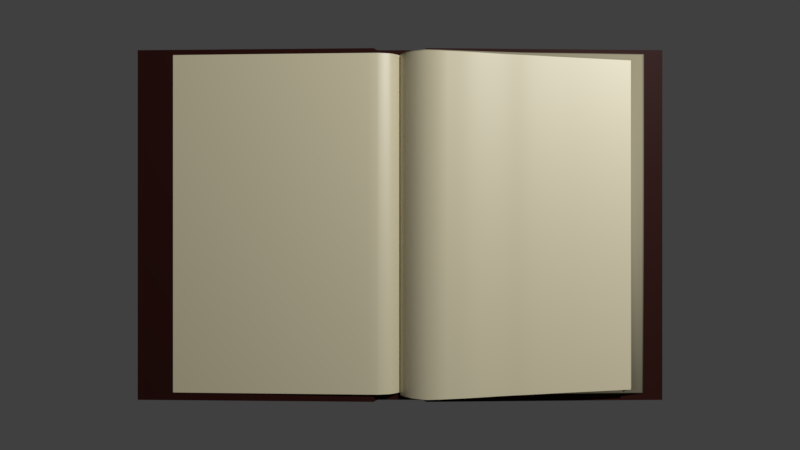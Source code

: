 # Source: VictoryRecord.blend  (saved by Blender 2.82.7; exported with 4.5.12 LTS)
import bpy
from mathutils import Matrix  # noqa: F401  (used for matrix-valued properties, if any)

bpy.ops.wm.read_factory_settings(use_empty=True)
scene = bpy.context.scene
scene.name = 'Scene'

# ---- collections
col_collection_1 = bpy.data.collections.new('Collection 1'); scene.collection.children.link(col_collection_1)

# ---- materials (node trees are filled in below, after node groups)
mat_cover = bpy.data.materials.new('Cover')
mat_cover.alpha_threshold = 0.0
mat_cover.use_transparent_shadow = False
mat_cover.roughness = 0.5
mat_cover.line_color = (0.0, 0.0, 0.0, 1.0)
mat_page_tournante = bpy.data.materials.new('Page_tournante')
mat_page_tournante.alpha_threshold = 0.0
mat_page_tournante.use_transparent_shadow = False
mat_page_tournante.diffuse_color = (0.1781, 0.8, 0.3423, 1.0)
mat_page_tournante.roughness = 0.5
mat_page_tournante_001 = bpy.data.materials.new('Page_tournante.001')
mat_page_tournante_001.alpha_threshold = 0.0
mat_page_tournante_001.use_transparent_shadow = False
mat_page_tournante_001.diffuse_color = (0.1781, 0.8, 0.3423, 1.0)
mat_page_tournante_001.roughness = 0.5

# ---- material node trees
mat_cover.use_nodes = True; mat_cover.node_tree.nodes.clear()
_N = mat_cover.node_tree.nodes; _L = mat_cover.node_tree.links
n0 = _N.new('ShaderNodeBsdfPrincipled'); n0.name = 'Principled BSDF'; n0.location = (284, 201)
n0.distribution = 'GGX'
n0.subsurface_method = 'BURLEY'
n0.inputs[0].default_value = (0.02452, 0.006336, 0.004915, 1.0)
n0.inputs[3].default_value = 1.45
n0.inputs[13].default_value = 0.05
n0.inputs[27].default_value = (0.0, 0.0, 0.0, 1.0)
n0.inputs[28].default_value = 1.0
n1 = _N.new('ShaderNodeOutputMaterial'); n1.name = 'Material Output.001'; n1.location = (631, 178)
_L.new(n0.outputs[0], n1.inputs[0])
n1.is_active_output = True
mat_page_tournante.use_nodes = True; mat_page_tournante.node_tree.nodes.clear()
_N = mat_page_tournante.node_tree.nodes; _L = mat_page_tournante.node_tree.links
n0 = _N.new('ShaderNodeOutputMaterial'); n0.name = 'Material Output'; n0.location = (757, 102)
n1 = _N.new('ShaderNodeBsdfPrincipled'); n1.name = 'Principled BSDF'; n1.location = (408, 197)
n1.distribution = 'GGX'
n1.subsurface_method = 'BURLEY'
n1.inputs[0].default_value = (0.6038, 0.5459, 0.3672, 1.0)
n1.inputs[3].default_value = 1.45
n1.inputs[13].default_value = 1.0
n1.inputs[27].default_value = (0.0, 0.0, 0.0, 1.0)
n1.inputs[28].default_value = 1.0
_L.new(n1.outputs[0], n0.inputs[0])
n0.is_active_output = True
mat_page_tournante_001.use_nodes = True; mat_page_tournante_001.node_tree.nodes.clear()
_N = mat_page_tournante_001.node_tree.nodes; _L = mat_page_tournante_001.node_tree.links
n0 = _N.new('ShaderNodeOutputMaterial'); n0.name = 'Material Output'; n0.location = (757, 102)
n1 = _N.new('ShaderNodeBsdfPrincipled'); n1.name = 'Principled BSDF'; n1.location = (408, 197)
n1.distribution = 'GGX'
n1.subsurface_method = 'BURLEY'
n1.inputs[0].default_value = (0.3185, 0.2886, 0.196, 1.0)
n1.inputs[3].default_value = 1.45
n1.inputs[13].default_value = 0.0
n1.inputs[27].default_value = (0.0, 0.0, 0.0, 1.0)
n1.inputs[28].default_value = 1.0
_L.new(n1.outputs[0], n0.inputs[0])
n0.is_active_output = True

# ---- world
world_world = bpy.data.worlds.new('World'); scene.world = world_world
world_world.color = (0.05088, 0.05088, 0.05088)
world_world.use_sun_shadow = False
world_world.sun_shadow_jitter_overblur = 0.0

# ---- cameras
cam_camera = bpy.data.cameras.new('Camera')
cam_camera.clip_end = 100.0
cam_camera.lens = 35.0
cam_camera.sensor_width = 32.0
cam_camera.sensor_height = 18.0
cam_camera.ortho_scale = 7.314
cam_camera.dof.use_dof = True
cam_camera.dof.focus_distance = 3.0

# ---- lights
light_spot = bpy.data.lights.new('Spot', 'SPOT')
light_spot.transmission_factor = 0.0
light_spot.energy = 500.0
light_spot.shadow_maximum_resolution = 0.006
light_spot.use_absolute_resolution = True
light_spot.spot_blend = 0.0

# ---- meshes
me_cube_008 = bpy.data.meshes.new('Cube.008')
me_cube_008.from_pydata([(1.5, 1.0, -0.05717), (1.5, -1.0, -0.05717), (-1.5, -1.0, -0.05717), (-1.5, 1.0, -0.05717), (1.5, 1.0, -0.03717), (1.5, -1.0, -0.03717), (-1.5, -1.0, -0.03717), (-1.5, 1.0, -0.03717), (-0.15, 1.0, 0.0), (-0.15, -1.0, 0.0), (-0.15, 1.0, 0.02), (-0.15, -1.0, 0.02), (0.15, 1.0, 0.0), (0.15, -1.0, 0.0), (0.15, 1.0, 0.02), (0.15, -1.0, 0.02), (0.13, 1.0, -0.06), (-0.13, 1.0, -0.06), (0.13, -1.0, -0.06), (-0.13, -1.0, -0.06), (0.13, 1.0, -0.04), (-0.13, 1.0, -0.04), (0.13, -1.0, -0.04), (-0.13, -1.0, -0.04), (-1.466, 1.0, -0.05717), (-1.466, -1.0, -0.05717), (-1.466, 1.0, -0.03717), (-1.466, -1.0, -0.03717), (1.466, 1.0, -0.05717), (1.466, -1.0, -0.05717), (1.466, 1.0, -0.03717), (1.466, -1.0, -0.03717)], [], [(24, 25, 2, 3), (26, 7, 6, 27), (0, 4, 5, 1), (25, 27, 6, 2), (2, 6, 7, 3), (26, 24, 3, 7), (17, 19, 9, 8), (21, 10, 11, 23), (19, 23, 11, 9), (21, 17, 8, 10), (28, 29, 13, 12), (30, 14, 15, 31), (29, 31, 15, 13), (30, 28, 12, 14), (12, 13, 18, 16), (16, 18, 19, 17), (14, 20, 22, 15), (20, 21, 23, 22), (13, 15, 22, 18), (18, 22, 23, 19), (14, 12, 16, 20), (20, 16, 17, 21), (10, 8, 24, 26), (9, 11, 27, 25), (10, 26, 27, 11), (8, 9, 25, 24), (4, 0, 28, 30), (1, 5, 31, 29), (4, 30, 31, 5), (0, 1, 29, 28)])
_uv = me_cube_008.uv_layers.new(name='UVMap')
_uv.uv.foreach_set('vector', [0.01476, 0.9981, 0.01476, -0.002931, 0.003729, -0.002931, 0.003729, 0.9981, 0.01155, 1.002, 0.0004499, 1.002, 0.0004499, -0.005711, 0.01155, -0.005711, 0.9968, 1.004, 0.9998, 1.007, 0.9998, -5.863e-05, 0.9968, 0.002722, 0.01476, -0.002931, 0.01155, -0.005711, 0.0004499, -0.005711, 0.003729, -0.002931, 0.003729, -0.002931, 0.0004499, -0.005711, 0.0004499, 1.002, 0.003729, 0.9981, 0.01155, 1.002, 0.01476, 0.9981, 0.003729, 0.9981, 0.0004499, 1.002, 0.4579, 0.9868, 0.4579, 0.004388, 0.4501, -0.003746, 0.4501, 0.9973, 0.4575, 0.9903, 0.4497, 1.001, 0.4497, -0.006526, 0.4575, 0.00171, 0.4579, 0.004388, 0.4575, 0.00171, 0.4497, -0.006526, 0.4501, -0.003746, 0.4575, 0.9903, 0.4579, 0.9868, 0.4501, 0.9973, 0.4497, 1.001, 0.9782, 0.9973, 0.9782, -0.003746, 0.5482, -0.003746, 0.5482, 0.9973, 0.9811, 1.001, 0.5483, 1.001, 0.5483, -0.006526, 0.9811, -0.006526, 0.9782, -0.003746, 0.9811, -0.006526, 0.5483, -0.006526, 0.5482, -0.003746, 0.9811, 1.001, 0.9782, 0.9973, 0.5482, 0.9973, 0.5483, 1.001, 0.5482, 0.9973, 0.5482, -0.003746, 0.5413, 0.004388, 0.5413, 0.9868, 0.5413, 0.9868, 0.5413, 0.004388, 0.4579, 0.004388, 0.4579, 0.9868, 0.5483, 1.001, 0.5414, 0.9903, 0.5414, 0.00171, 0.5483, -0.006526, 0.5414, 0.9903, 0.4575, 0.9903, 0.4575, 0.00171, 0.5414, 0.00171, 0.5482, -0.003746, 0.5483, -0.006526, 0.5414, 0.00171, 0.5413, 0.004388, 0.5413, 0.004388, 0.5414, 0.00171, 0.4575, 0.00171, 0.4579, 0.004388, 0.5483, 1.001, 0.5482, 0.9973, 0.5413, 0.9868, 0.5414, 0.9903, 0.5414, 0.9903, 0.5413, 0.9868, 0.4579, 0.9868, 0.4575, 0.9903, 0.4497, 1.001, 0.4501, 0.9973, 0.02008, 0.9973, 0.01687, 1.001, 0.4501, -0.003746, 0.4497, -0.006526, 0.01687, -0.006526, 0.02008, -0.003746, 0.4497, 1.001, 0.01687, 1.001, 0.01687, -0.006526, 0.4497, -0.006526, 0.4501, 0.9973, 0.4501, -0.003746, 0.02008, -0.003746, 0.02008, 0.9973, 0.9998, 1.007, 0.9968, 1.004, 0.9858, 1.004, 0.9887, 1.007, 0.9968, 0.002722, 0.9998, -5.863e-05, 0.9887, -5.863e-05, 0.9858, 0.002722, 0.9998, 1.007, 0.9887, 1.007, 0.9887, -5.863e-05, 0.9998, -5.863e-05, 0.9968, 1.004, 0.9968, 0.002722, 0.9858, 0.002722, 0.9858, 1.004])
me_cube_008.materials.append(mat_cover)
me_cube_008.use_remesh_preserve_volume = False
me_cube_008.use_remesh_preserve_attributes = False
me_cube_008.use_mirror_vertex_groups = False
me_cube_008.update()
me_cube_007 = bpy.data.meshes.new('Cube.007')
me_cube_007.from_pydata([(-1.192e-07, -0.486, 0.0), (0.08845, -0.486, 0.08437), (-1.192e-07, 0.486, 0.0), (0.08845, 0.486, 0.08437), (0.7772, -0.4617, 0.05483), (0.7772, 0.4617, 0.05483), (0.1371, 0.4838, 0.09042), (0.1371, -0.4838, 0.09042), (0.04507, -0.486, 0.06092), (0.04507, 0.486, 0.06092), (0.01645, 0.486, 0.03004), (0.01645, -0.486, 0.03004), (0.158, 0.483, 0.08956), (0.1789, 0.4823, 0.0887), (0.1997, 0.4816, 0.08788), (0.2206, 0.4809, 0.08679), (0.2413, 0.4802, 0.08511), (0.2619, 0.4795, 0.08301), (0.2822, 0.4788, 0.08085), (0.3023, 0.4781, 0.07875), (0.3221, 0.4773, 0.0768), (0.342, 0.4766, 0.07511), (0.3618, 0.4759, 0.07376), (0.3818, 0.4752, 0.07287), (0.402, 0.4745, 0.07239), (0.4224, 0.4738, 0.07169), (0.4431, 0.4731, 0.07065), (0.464, 0.4724, 0.0694), (0.4849, 0.4717, 0.06811), (0.5058, 0.4709, 0.06684), (0.5267, 0.4702, 0.06561), (0.5475, 0.4695, 0.06447), (0.5684, 0.4688, 0.06345), (0.5893, 0.4681, 0.06256), (0.6102, 0.4674, 0.0617), (0.6311, 0.4667, 0.06084), (0.6519, 0.466, 0.05999), (0.6728, 0.4653, 0.05913), (0.6937, 0.4645, 0.05827), (0.7146, 0.4638, 0.05741), (0.7355, 0.4631, 0.05655), (0.7563, 0.4624, 0.05569), (0.7563, -0.4624, 0.05569), (0.7355, -0.4631, 0.05655), (0.7146, -0.4638, 0.05741), (0.6937, -0.4645, 0.05827), (0.6728, -0.4653, 0.05913), (0.6519, -0.466, 0.05999), (0.6311, -0.4667, 0.06084), (0.6102, -0.4674, 0.0617), (0.5893, -0.4681, 0.06256), (0.5684, -0.4688, 0.06345), (0.5475, -0.4695, 0.06447), (0.5267, -0.4702, 0.06561), (0.5058, -0.4709, 0.06684), (0.4849, -0.4717, 0.06811), (0.464, -0.4724, 0.0694), (0.4431, -0.4731, 0.07065), (0.4224, -0.4738, 0.07169), (0.402, -0.4745, 0.07239), (0.3818, -0.4752, 0.07287), (0.3618, -0.4759, 0.07376), (0.342, -0.4766, 0.07511), (0.3221, -0.4773, 0.0768), (0.3023, -0.4781, 0.07875), (0.2822, -0.4788, 0.08085), (0.2619, -0.4795, 0.08301), (0.2413, -0.4802, 0.08511), (0.2206, -0.4809, 0.08679), (0.1997, -0.4816, 0.08788), (0.1789, -0.4823, 0.0887), (0.158, -0.483, 0.08956)], [], [(11, 10, 2, 0), (7, 6, 3, 1), (71, 12, 6, 7), (1, 3, 9, 8), (8, 9, 10, 11), (4, 5, 41, 42), (42, 41, 40, 43), (43, 40, 39, 44), (44, 39, 38, 45), (45, 38, 37, 46), (46, 37, 36, 47), (47, 36, 35, 48), (48, 35, 34, 49), (49, 34, 33, 50), (50, 33, 32, 51), (51, 32, 31, 52), (52, 31, 30, 53), (53, 30, 29, 54), (54, 29, 28, 55), (55, 28, 27, 56), (56, 27, 26, 57), (57, 26, 25, 58), (58, 25, 24, 59), (59, 24, 23, 60), (60, 23, 22, 61), (61, 22, 21, 62), (62, 21, 20, 63), (63, 20, 19, 64), (64, 19, 18, 65), (65, 18, 17, 66), (66, 17, 16, 67), (67, 16, 15, 68), (68, 15, 14, 69), (69, 14, 13, 70), (70, 13, 12, 71)])
me_cube_007.polygons.foreach_set('use_smooth', [True] * 35)
_k = set([(0, 11), (1, 7), (1, 8), (2, 10), (3, 6), (3, 9), (4, 5), (4, 42), (5, 41), (6, 12), (7, 71), (8, 11), (9, 10), (12, 13), (13, 14), (14, 15), (15, 16), (16, 17), (17, 18), (18, 19), (19, 20), (20, 21), (21, 22), (22, 23), (23, 24), (24, 25), (25, 26), (26, 27), (27, 28), (28, 29), (29, 30), (30, 31), (31, 32), (32, 33), (33, 34), (34, 35), (35, 36), (36, 37), (37, 38), (38, 39), (39, 40), (40, 41), (42, 43), (43, 44), (44, 45), (45, 46), (46, 47), (47, 48), (48, 49), (49, 50), (50, 51), (51, 52), (52, 53), (53, 54), (54, 55), (55, 56), (56, 57), (57, 58), (58, 59), (59, 60), (60, 61), (61, 62), (62, 63), (63, 64), (64, 65), (65, 66), (66, 67), (67, 68), (68, 69), (69, 70), (70, 71)])
me_cube_007.attributes.new('sharp_edge', 'BOOLEAN', 'EDGE').data.foreach_set('value', [ (min(e.vertices), max(e.vertices)) in _k for e in me_cube_007.edges])
_uv = me_cube_007.uv_layers.new(name='UVMap')
_uv.uv.foreach_set('vector', [0.5605, 0.04695, 0.5605, 0.9268, 0.5443, 0.9268, 0.5443, 0.04695, 0.6286, 0.04899, 0.6286, 0.9248, 0.6041, 0.9268, 0.6041, 0.04695, 0.6391, 0.04963, 0.6391, 0.9241, 0.6286, 0.9248, 0.6286, 0.04899, 0.6041, 0.04695, 0.6041, 0.9268, 0.5804, 0.9268, 0.5804, 0.04695, 0.5804, 0.04695, 0.5804, 0.9268, 0.5605, 0.9268, 0.5605, 0.04695, 0.9557, 0.06895, 0.9557, 0.9048, 0.9452, 0.9054, 0.9452, 0.0683, 0.9452, 0.0683, 0.9452, 0.9054, 0.9346, 0.9061, 0.9346, 0.06766, 0.9346, 0.06766, 0.9346, 0.9061, 0.9241, 0.9067, 0.9241, 0.06702, 0.9241, 0.06702, 0.9241, 0.9067, 0.9135, 0.9074, 0.9135, 0.06637, 0.9135, 0.06637, 0.9135, 0.9074, 0.903, 0.908, 0.903, 0.06573, 0.903, 0.06573, 0.903, 0.908, 0.8924, 0.9087, 0.8924, 0.06508, 0.8924, 0.06508, 0.8924, 0.9087, 0.8819, 0.9093, 0.8819, 0.06444, 0.8819, 0.06444, 0.8819, 0.9093, 0.8713, 0.9099, 0.8713, 0.0638, 0.8713, 0.0638, 0.8713, 0.9099, 0.8607, 0.9106, 0.8607, 0.06315, 0.8607, 0.06315, 0.8607, 0.9106, 0.8502, 0.9112, 0.8502, 0.06251, 0.8502, 0.06251, 0.8502, 0.9112, 0.8396, 0.9119, 0.8396, 0.06187, 0.8396, 0.06187, 0.8396, 0.9119, 0.8291, 0.9125, 0.8291, 0.06122, 0.8291, 0.06122, 0.8291, 0.9125, 0.8185, 0.9132, 0.8185, 0.06058, 0.8185, 0.06058, 0.8185, 0.9132, 0.808, 0.9138, 0.808, 0.05993, 0.808, 0.05993, 0.808, 0.9138, 0.7974, 0.9145, 0.7974, 0.05929, 0.7974, 0.05929, 0.7974, 0.9145, 0.7869, 0.9151, 0.7869, 0.05865, 0.7869, 0.05865, 0.7869, 0.9151, 0.7763, 0.9157, 0.7763, 0.058, 0.7763, 0.058, 0.7763, 0.9157, 0.7658, 0.9164, 0.7658, 0.05736, 0.7658, 0.05736, 0.7658, 0.9164, 0.7552, 0.917, 0.7552, 0.05671, 0.7552, 0.05671, 0.7552, 0.917, 0.7447, 0.9177, 0.7447, 0.05607, 0.7447, 0.05607, 0.7447, 0.9177, 0.7341, 0.9183, 0.7341, 0.05543, 0.7341, 0.05543, 0.7341, 0.9183, 0.7236, 0.919, 0.7236, 0.05478, 0.7236, 0.05478, 0.7236, 0.919, 0.713, 0.9196, 0.713, 0.05414, 0.713, 0.05414, 0.713, 0.9196, 0.7025, 0.9202, 0.7025, 0.0535, 0.7025, 0.0535, 0.7025, 0.9202, 0.6919, 0.9209, 0.6919, 0.05285, 0.6919, 0.05285, 0.6919, 0.9209, 0.6814, 0.9215, 0.6814, 0.05221, 0.6814, 0.05221, 0.6814, 0.9215, 0.6708, 0.9222, 0.6708, 0.05156, 0.6708, 0.05156, 0.6708, 0.9222, 0.6603, 0.9228, 0.6603, 0.05092, 0.6603, 0.05092, 0.6603, 0.9228, 0.6497, 0.9235, 0.6497, 0.05028, 0.6497, 0.05028, 0.6497, 0.9235, 0.6391, 0.9241, 0.6391, 0.04963])
me_cube_007.materials.append(mat_page_tournante)
me_cube_007.use_remesh_preserve_volume = False
me_cube_007.use_remesh_preserve_attributes = False
me_cube_007.use_mirror_vertex_groups = False
me_cube_007.update()
me_plane_010 = bpy.data.meshes.new('Plane.010')
me_plane_010.from_pydata([(-1.031, -1.0, 0.1049), (1.004, -1.0, 0.08826), (-1.031, 1.0, 0.1049), (1.004, 1.0, 0.08826), (-1.031, 0.75, 0.1049), (-1.031, 0.5, 0.1049), (-1.031, 0.25, 0.1049), (-1.031, -2.818e-08, 0.1049), (-1.031, -0.25, 0.1049), (-1.031, -0.5, 0.1049), (-1.031, -0.75, 0.1049), (-0.7432, -1.0, 0.01235), (-0.4936, -1.0, 0.02319), (-0.2439, -1.0, 0.03403), (0.005695, -1.0, 0.04488), (0.2553, -1.0, 0.05572), (0.5049, -1.0, 0.06657), (0.7546, -1.0, 0.07741), (1.004, -0.75, 0.08826), (1.004, -0.5, 0.08826), (1.004, -0.25, 0.08826), (1.004, -1.188e-08, 0.08826), (1.004, 0.25, 0.08826), (1.004, 0.5, 0.08826), (1.004, 0.75, 0.08826), (0.7546, 1.0, 0.07741), (0.5049, 1.0, 0.06657), (0.2553, 1.0, 0.05572), (0.005695, 1.0, 0.04488), (-0.2439, 1.0, 0.03403), (-0.4936, 1.0, 0.02319), (-0.7432, 1.0, 0.01235), (-0.7432, -0.75, 0.01235), (-0.7432, -0.5, 0.01235), (-0.7432, -0.25, 0.01235), (-0.7432, -1.662e-09, 0.01235), (-0.7432, 0.25, 0.01235), (-0.7432, 0.5, 0.01235), (-0.7432, 0.75, 0.01235), (-0.4936, -0.75, 0.02319), (-0.4936, -0.5, 0.02319), (-0.4936, -0.25, 0.02319), (-0.4936, -3.122e-09, 0.02319), (-0.4936, 0.25, 0.02319), (-0.4936, 0.5, 0.02319), (-0.4936, 0.75, 0.02319), (-0.2439, -0.75, 0.03403), (-0.2439, -0.5, 0.03403), (-0.2439, -0.25, 0.03403), (-0.2439, -4.581e-09, 0.03403), (-0.2439, 0.25, 0.03403), (-0.2439, 0.5, 0.03403), (-0.2439, 0.75, 0.03403), (0.005695, -0.75, 0.04488), (0.005695, -0.5, 0.04488), (0.005695, -0.25, 0.04488), (0.005695, -6.041e-09, 0.04488), (0.005695, 0.25, 0.04488), (0.005695, 0.5, 0.04488), (0.005695, 0.75, 0.04488), (0.2553, -0.75, 0.05572), (0.2553, -0.5, 0.05572), (0.2553, -0.25, 0.05572), (0.2553, -7.501e-09, 0.05572), (0.2553, 0.25, 0.05572), (0.2553, 0.5, 0.05572), (0.2553, 0.75, 0.05572), (0.5049, -0.75, 0.06657), (0.5049, -0.5, 0.06657), (0.5049, -0.25, 0.06657), (0.5049, -8.961e-09, 0.06657), (0.5049, 0.25, 0.06657), (0.5049, 0.5, 0.06657), (0.5049, 0.75, 0.06657), (0.7546, -0.75, 0.07741), (0.7546, -0.5, 0.07741), (0.7546, -0.25, 0.07741), (0.7546, -1.042e-08, 0.07741), (0.7546, 0.25, 0.07741), (0.7546, 0.5, 0.07741), (0.7546, 0.75, 0.07741), (-1.031, -0.875, 0.1049), (0.8794, -1.0, 0.08284), (1.004, 0.875, 0.08826), (-0.8259, 1.0, 0.01022), (-1.031, 0.875, 0.1049), (-1.031, 0.625, 0.1049), (-1.031, 0.375, 0.1049), (-1.031, 0.125, 0.1049), (-1.031, -0.125, 0.1049), (-1.031, -0.375, 0.1049), (-1.031, -0.625, 0.1049), (-0.8259, -1.0, 0.01022), (-0.6184, -1.0, 0.01777), (-0.3687, -1.0, 0.02861), (-0.1191, -1.0, 0.03946), (0.1305, -1.0, 0.0503), (0.3801, -1.0, 0.06115), (0.6298, -1.0, 0.07199), (1.004, -0.875, 0.08826), (1.004, -0.625, 0.08826), (1.004, -0.375, 0.08826), (1.004, -0.125, 0.08826), (1.004, 0.125, 0.08826), (1.004, 0.375, 0.08826), (1.004, 0.625, 0.08826), (0.8794, 1.0, 0.08284), (0.6298, 1.0, 0.07199), (0.3801, 1.0, 0.06115), (0.1305, 1.0, 0.0503), (-0.1191, 1.0, 0.03946), (-0.3687, 1.0, 0.02861), (-0.6184, 1.0, 0.01777), (-0.7432, 0.875, 0.01235), (-0.7432, -0.875, 0.01235), (-0.7432, -0.625, 0.01235), (-0.7432, -0.375, 0.01235), (-0.7432, -0.125, 0.01235), (-0.7432, 0.125, 0.01235), (-0.7432, 0.375, 0.01235), (-0.7432, 0.625, 0.01235), (-0.4936, 0.875, 0.02319), (-0.4936, -0.875, 0.02319), (-0.4936, -0.625, 0.02319), (-0.4936, -0.375, 0.02319), (-0.4936, -0.125, 0.02319), (-0.4936, 0.125, 0.02319), (-0.4936, 0.375, 0.02319), (-0.4936, 0.625, 0.02319), (-0.2439, 0.875, 0.03403), (-0.2439, -0.875, 0.03403), (-0.2439, -0.625, 0.03403), (-0.2439, -0.375, 0.03403), (-0.2439, -0.125, 0.03403), (-0.2439, 0.125, 0.03403), (-0.2439, 0.375, 0.03403), (-0.2439, 0.625, 0.03403), (0.005695, 0.875, 0.04488), (0.005695, -0.875, 0.04488), (0.005695, -0.625, 0.04488), (0.005695, -0.375, 0.04488), (0.005695, -0.125, 0.04488), (0.005695, 0.125, 0.04488), (0.005695, 0.375, 0.04488), (0.005695, 0.625, 0.04488), (0.2553, 0.875, 0.05572), (0.2553, -0.875, 0.05572), (0.2553, -0.625, 0.05572), (0.2553, -0.375, 0.05572), (0.2553, -0.125, 0.05572), (0.2553, 0.125, 0.05572), (0.2553, 0.375, 0.05572), (0.2553, 0.625, 0.05572), (0.5049, 0.875, 0.06657), (0.5049, -0.875, 0.06657), (0.5049, -0.625, 0.06657), (0.5049, -0.375, 0.06657), (0.5049, -0.125, 0.06657), (0.5049, 0.125, 0.06657), (0.5049, 0.375, 0.06657), (0.5049, 0.625, 0.06657), (0.7546, 0.875, 0.07741), (0.7546, -0.875, 0.07741), (0.7546, -0.625, 0.07741), (0.7546, -0.375, 0.07741), (0.7546, -0.125, 0.07741), (0.7546, 0.125, 0.07741), (0.7546, 0.375, 0.07741), (0.7546, 0.625, 0.07741), (-0.8259, -0.75, 0.01022), (-0.8259, -0.5, 0.01022), (-0.8259, -0.25, 0.01022), (-0.8259, -1.59e-09, 0.01022), (-0.8259, 0.25, 0.01022), (-0.8259, 0.5, 0.01022), (-0.8259, 0.75, 0.01022), (-0.6184, -0.75, 0.01777), (-0.6184, -0.5, 0.01777), (-0.6184, -0.25, 0.01777), (-0.6184, -2.392e-09, 0.01777), (-0.6184, 0.25, 0.01777), (-0.6184, 0.5, 0.01777), (-0.6184, 0.75, 0.01777), (-0.3687, -0.75, 0.02861), (-0.3687, -0.5, 0.02861), (-0.3687, -0.25, 0.02861), (-0.3687, -3.851e-09, 0.02861), (-0.3687, 0.25, 0.02861), (-0.3687, 0.5, 0.02861), (-0.3687, 0.75, 0.02861), (-0.1191, -0.75, 0.03946), (-0.1191, -0.5, 0.03946), (-0.1191, -0.25, 0.03946), (-0.1191, -5.311e-09, 0.03946), (-0.1191, 0.25, 0.03946), (-0.1191, 0.5, 0.03946), (-0.1191, 0.75, 0.03946), (0.1305, -0.75, 0.0503), (0.1305, -0.5, 0.0503), (0.1305, -0.25, 0.0503), (0.1305, -6.771e-09, 0.0503), (0.1305, 0.25, 0.0503), (0.1305, 0.5, 0.0503), (0.1305, 0.75, 0.0503), (0.3801, -0.75, 0.06115), (0.3801, -0.5, 0.06115), (0.3801, -0.25, 0.06115), (0.3801, -8.231e-09, 0.06115), (0.3801, 0.25, 0.06115), (0.3801, 0.5, 0.06115), (0.3801, 0.75, 0.06115), (0.6298, -0.75, 0.07199), (0.6298, -0.5, 0.07199), (0.6298, -0.25, 0.07199), (0.6298, -9.691e-09, 0.07199), (0.6298, 0.25, 0.07199), (0.6298, 0.5, 0.07199), (0.6298, 0.75, 0.07199), (0.8794, -0.75, 0.08284), (0.8794, -0.5, 0.08284), (0.8794, -0.25, 0.08284), (0.8794, -1.115e-08, 0.08284), (0.8794, 0.25, 0.08284), (0.8794, 0.5, 0.08284), (0.8794, 0.75, 0.08284), (0.8794, 0.875, 0.08284), (-0.8259, 0.875, 0.01022), (-0.6184, 0.875, 0.01777), (-0.3687, 0.875, 0.02861), (-0.1191, 0.875, 0.03946), (0.1305, 0.875, 0.0503), (0.3801, 0.875, 0.06115), (0.6298, 0.875, 0.07199), (-0.8259, -0.875, 0.01022), (-0.8259, -0.625, 0.01022), (-0.8259, -0.375, 0.01022), (-0.8259, -0.125, 0.01022), (-0.8259, 0.125, 0.01022), (-0.8259, 0.375, 0.01022), (-0.8259, 0.625, 0.01022), (-0.6184, -0.875, 0.01777), (-0.6184, -0.625, 0.01777), (-0.6184, -0.375, 0.01777), (-0.6184, -0.125, 0.01777), (-0.6184, 0.125, 0.01777), (-0.6184, 0.375, 0.01777), (-0.6184, 0.625, 0.01777), (-0.3687, -0.875, 0.02861), (-0.3687, -0.625, 0.02861), (-0.3687, -0.375, 0.02861), (-0.3687, -0.125, 0.02861), (-0.3687, 0.125, 0.02861), (-0.3687, 0.375, 0.02861), (-0.3687, 0.625, 0.02861), (-0.1191, -0.875, 0.03946), (-0.1191, -0.625, 0.03946), (-0.1191, -0.375, 0.03946), (-0.1191, -0.125, 0.03946), (-0.1191, 0.125, 0.03946), (-0.1191, 0.375, 0.03946), (-0.1191, 0.625, 0.03946), (0.1305, -0.875, 0.0503), (0.1305, -0.625, 0.0503), (0.1305, -0.375, 0.0503), (0.1305, -0.125, 0.0503), (0.1305, 0.125, 0.0503), (0.1305, 0.375, 0.0503), (0.1305, 0.625, 0.0503), (0.3801, -0.875, 0.06115), (0.3801, -0.625, 0.06115), (0.3801, -0.375, 0.06115), (0.3801, -0.125, 0.06115), (0.3801, 0.125, 0.06115), (0.3801, 0.375, 0.06115), (0.3801, 0.625, 0.06115), (0.6298, -0.875, 0.07199), (0.6298, -0.625, 0.07199), (0.6298, -0.375, 0.07199), (0.6298, -0.125, 0.07199), (0.6298, 0.125, 0.07199), (0.6298, 0.375, 0.07199), (0.6298, 0.625, 0.07199), (0.8794, -0.875, 0.08284), (0.8794, -0.625, 0.08284), (0.8794, -0.375, 0.08284), (0.8794, -0.125, 0.08284), (0.8794, 0.125, 0.08284), (0.8794, 0.375, 0.08284), (0.8794, 0.625, 0.08284), (-0.8522, 1.0, 0.01251), (-0.9317, 1.0, 0.02672), (-0.9644, 1.0, 0.04283), (-0.9918, 1.0, 0.06393), (-1.02, 1.0, 0.08794), (-0.8522, -0.75, 0.01251), (-0.9317, -0.75, 0.02672), (-0.9644, -0.75, 0.04283), (-0.9918, -0.75, 0.06393), (-1.02, -0.75, 0.08794), (-0.8522, -0.5, 0.01251), (-0.9317, -0.5, 0.02672), (-0.9644, -0.5, 0.04283), (-0.9918, -0.5, 0.06393), (-1.02, -0.5, 0.08794), (-0.8522, -0.25, 0.01251), (-0.9317, -0.25, 0.02672), (-0.9644, -0.25, 0.04283), (-0.9918, -0.25, 0.06393), (-1.02, -0.25, 0.08794), (-0.8522, -2.355e-09, 0.01251), (-0.9317, -6.61e-09, 0.02672), (-0.9644, -1.112e-08, 0.04283), (-0.9918, -1.695e-08, 0.06393), (-1.02, -2.355e-08, 0.08794), (-0.8522, 0.25, 0.01251), (-0.9317, 0.25, 0.02672), (-0.9644, 0.25, 0.04283), (-0.9918, 0.25, 0.06393), (-1.02, 0.25, 0.08794), (-0.8522, 0.5, 0.01251), (-0.9317, 0.5, 0.02672), (-0.9644, 0.5, 0.04283), (-0.9918, 0.5, 0.06393), (-1.02, 0.5, 0.08794), (-0.8522, 0.75, 0.01251), (-0.9317, 0.75, 0.02672), (-0.9644, 0.75, 0.04283), (-0.9918, 0.75, 0.06393), (-1.02, 0.75, 0.08794), (-1.02, -1.0, 0.08794), (-0.9918, -1.0, 0.06393), (-0.9644, -1.0, 0.04283), (-0.9317, -1.0, 0.02672), (-0.8522, -1.0, 0.01251), (-0.8522, 0.875, 0.01251), (-0.9317, 0.875, 0.02672), (-0.9644, 0.875, 0.04283), (-0.9918, 0.875, 0.06393), (-1.02, 0.875, 0.08794), (-0.8522, -0.875, 0.01251), (-0.9317, -0.875, 0.02672), (-0.9644, -0.875, 0.04283), (-0.9918, -0.875, 0.06393), (-1.02, -0.875, 0.08794), (-0.8522, -0.625, 0.01251), (-0.9317, -0.625, 0.02672), (-0.9644, -0.625, 0.04283), (-0.9918, -0.625, 0.06393), (-1.02, -0.625, 0.08794), (-0.8522, -0.375, 0.01251), (-0.9317, -0.375, 0.02672), (-0.9644, -0.375, 0.04283), (-0.9918, -0.375, 0.06393), (-1.02, -0.375, 0.08794), (-0.8522, -0.125, 0.01251), (-0.9317, -0.125, 0.02672), (-0.9644, -0.125, 0.04283), (-0.9918, -0.125, 0.06393), (-1.02, -0.125, 0.08794), (-0.8522, 0.125, 0.01251), (-0.9317, 0.125, 0.02672), (-0.9644, 0.125, 0.04283), (-0.9918, 0.125, 0.06393), (-1.02, 0.125, 0.08794), (-0.8522, 0.375, 0.01251), (-0.9317, 0.375, 0.02672), (-0.9644, 0.375, 0.04283), (-0.9918, 0.375, 0.06393), (-1.02, 0.375, 0.08794), (-0.8522, 0.625, 0.01251), (-0.9317, 0.625, 0.02672), (-0.9644, 0.625, 0.04283), (-0.9918, 0.625, 0.06393), (-1.02, 0.625, 0.08794)], [], [(225, 83, 3, 106), (226, 113, 31, 84), (227, 121, 30, 112), (228, 129, 29, 111), (229, 137, 28, 110), (230, 145, 27, 109), (231, 153, 26, 108), (232, 161, 25, 107), (233, 114, 32, 169), (234, 115, 33, 170), (235, 116, 34, 171), (236, 117, 35, 172), (237, 118, 36, 173), (238, 119, 37, 174), (239, 120, 38, 175), (240, 122, 39, 176), (241, 123, 40, 177), (242, 124, 41, 178), (243, 125, 42, 179), (244, 126, 43, 180), (245, 127, 44, 181), (246, 128, 45, 182), (247, 130, 46, 183), (248, 131, 47, 184), (249, 132, 48, 185), (250, 133, 49, 186), (251, 134, 50, 187), (252, 135, 51, 188), (253, 136, 52, 189), (254, 138, 53, 190), (255, 139, 54, 191), (256, 140, 55, 192), (257, 141, 56, 193), (258, 142, 57, 194), (259, 143, 58, 195), (260, 144, 59, 196), (261, 146, 60, 197), (262, 147, 61, 198), (263, 148, 62, 199), (264, 149, 63, 200), (265, 150, 64, 201), (266, 151, 65, 202), (267, 152, 66, 203), (268, 154, 67, 204), (269, 155, 68, 205), (270, 156, 69, 206), (271, 157, 70, 207), (272, 158, 71, 208), (273, 159, 72, 209), (274, 160, 73, 210), (275, 162, 74, 211), (276, 163, 75, 212), (277, 164, 76, 213), (278, 165, 77, 214), (279, 166, 78, 215), (280, 167, 79, 216), (281, 168, 80, 217), (282, 99, 18, 218), (283, 100, 19, 219), (284, 101, 20, 220), (285, 102, 21, 221), (286, 103, 22, 222), (287, 104, 23, 223), (288, 105, 24, 224), (161, 225, 106, 25), (80, 224, 225, 161), (224, 24, 83, 225), (334, 226, 84, 289), (324, 175, 226, 334), (175, 38, 113, 226), (113, 227, 112, 31), (38, 182, 227, 113), (182, 45, 121, 227), (121, 228, 111, 30), (45, 189, 228, 121), (189, 52, 129, 228), (129, 229, 110, 29), (52, 196, 229, 129), (196, 59, 137, 229), (137, 230, 109, 28), (59, 203, 230, 137), (203, 66, 145, 230), (145, 231, 108, 27), (66, 210, 231, 145), (210, 73, 153, 231), (153, 232, 107, 26), (73, 217, 232, 153), (217, 80, 161, 232), (339, 233, 169, 294), (333, 92, 233, 339), (92, 11, 114, 233), (344, 234, 170, 299), (294, 169, 234, 344), (169, 32, 115, 234), (349, 235, 171, 304), (299, 170, 235, 349), (170, 33, 116, 235), (354, 236, 172, 309), (304, 171, 236, 354), (171, 34, 117, 236), (359, 237, 173, 314), (309, 172, 237, 359), (172, 35, 118, 237), (364, 238, 174, 319), (314, 173, 238, 364), (173, 36, 119, 238), (369, 239, 175, 324), (319, 174, 239, 369), (174, 37, 120, 239), (114, 240, 176, 32), (11, 93, 240, 114), (93, 12, 122, 240), (115, 241, 177, 33), (32, 176, 241, 115), (176, 39, 123, 241), (116, 242, 178, 34), (33, 177, 242, 116), (177, 40, 124, 242), (117, 243, 179, 35), (34, 178, 243, 117), (178, 41, 125, 243), (118, 244, 180, 36), (35, 179, 244, 118), (179, 42, 126, 244), (119, 245, 181, 37), (36, 180, 245, 119), (180, 43, 127, 245), (120, 246, 182, 38), (37, 181, 246, 120), (181, 44, 128, 246), (122, 247, 183, 39), (12, 94, 247, 122), (94, 13, 130, 247), (123, 248, 184, 40), (39, 183, 248, 123), (183, 46, 131, 248), (124, 249, 185, 41), (40, 184, 249, 124), (184, 47, 132, 249), (125, 250, 186, 42), (41, 185, 250, 125), (185, 48, 133, 250), (126, 251, 187, 43), (42, 186, 251, 126), (186, 49, 134, 251), (127, 252, 188, 44), (43, 187, 252, 127), (187, 50, 135, 252), (128, 253, 189, 45), (44, 188, 253, 128), (188, 51, 136, 253), (130, 254, 190, 46), (13, 95, 254, 130), (95, 14, 138, 254), (131, 255, 191, 47), (46, 190, 255, 131), (190, 53, 139, 255), (132, 256, 192, 48), (47, 191, 256, 132), (191, 54, 140, 256), (133, 257, 193, 49), (48, 192, 257, 133), (192, 55, 141, 257), (134, 258, 194, 50), (49, 193, 258, 134), (193, 56, 142, 258), (135, 259, 195, 51), (50, 194, 259, 135), (194, 57, 143, 259), (136, 260, 196, 52), (51, 195, 260, 136), (195, 58, 144, 260), (138, 261, 197, 53), (14, 96, 261, 138), (96, 15, 146, 261), (139, 262, 198, 54), (53, 197, 262, 139), (197, 60, 147, 262), (140, 263, 199, 55), (54, 198, 263, 140), (198, 61, 148, 263), (141, 264, 200, 56), (55, 199, 264, 141), (199, 62, 149, 264), (142, 265, 201, 57), (56, 200, 265, 142), (200, 63, 150, 265), (143, 266, 202, 58), (57, 201, 266, 143), (201, 64, 151, 266), (144, 267, 203, 59), (58, 202, 267, 144), (202, 65, 152, 267), (146, 268, 204, 60), (15, 97, 268, 146), (97, 16, 154, 268), (147, 269, 205, 61), (60, 204, 269, 147), (204, 67, 155, 269), (148, 270, 206, 62), (61, 205, 270, 148), (205, 68, 156, 270), (149, 271, 207, 63), (62, 206, 271, 149), (206, 69, 157, 271), (150, 272, 208, 64), (63, 207, 272, 150), (207, 70, 158, 272), (151, 273, 209, 65), (64, 208, 273, 151), (208, 71, 159, 273), (152, 274, 210, 66), (65, 209, 274, 152), (209, 72, 160, 274), (154, 275, 211, 67), (16, 98, 275, 154), (98, 17, 162, 275), (155, 276, 212, 68), (67, 211, 276, 155), (211, 74, 163, 276), (156, 277, 213, 69), (68, 212, 277, 156), (212, 75, 164, 277), (157, 278, 214, 70), (69, 213, 278, 157), (213, 76, 165, 278), (158, 279, 215, 71), (70, 214, 279, 158), (214, 77, 166, 279), (159, 280, 216, 72), (71, 215, 280, 159), (215, 78, 167, 280), (160, 281, 217, 73), (72, 216, 281, 160), (216, 79, 168, 281), (162, 282, 218, 74), (17, 82, 282, 162), (82, 1, 99, 282), (163, 283, 219, 75), (74, 218, 283, 163), (218, 18, 100, 283), (164, 284, 220, 76), (75, 219, 284, 164), (219, 19, 101, 284), (165, 285, 221, 77), (76, 220, 285, 165), (220, 20, 102, 285), (166, 286, 222, 78), (77, 221, 286, 166), (221, 21, 103, 286), (167, 287, 223, 79), (78, 222, 287, 167), (222, 22, 104, 287), (168, 288, 224, 80), (79, 223, 288, 168), (223, 23, 105, 288), (5, 323, 373, 86), (323, 322, 372, 373), (322, 321, 371, 372), (321, 320, 370, 371), (320, 319, 369, 370), (86, 373, 328, 4), (373, 372, 327, 328), (372, 371, 326, 327), (371, 370, 325, 326), (370, 369, 324, 325), (6, 318, 368, 87), (318, 317, 367, 368), (317, 316, 366, 367), (316, 315, 365, 366), (315, 314, 364, 365), (87, 368, 323, 5), (368, 367, 322, 323), (367, 366, 321, 322), (366, 365, 320, 321), (365, 364, 319, 320), (7, 313, 363, 88), (313, 312, 362, 363), (312, 311, 361, 362), (311, 310, 360, 361), (310, 309, 359, 360), (88, 363, 318, 6), (363, 362, 317, 318), (362, 361, 316, 317), (361, 360, 315, 316), (360, 359, 314, 315), (8, 308, 358, 89), (308, 307, 357, 358), (307, 306, 356, 357), (306, 305, 355, 356), (305, 304, 354, 355), (89, 358, 313, 7), (358, 357, 312, 313), (357, 356, 311, 312), (356, 355, 310, 311), (355, 354, 309, 310), (9, 303, 353, 90), (303, 302, 352, 353), (302, 301, 351, 352), (301, 300, 350, 351), (300, 299, 349, 350), (90, 353, 308, 8), (353, 352, 307, 308), (352, 351, 306, 307), (351, 350, 305, 306), (350, 349, 304, 305), (10, 298, 348, 91), (298, 297, 347, 348), (297, 296, 346, 347), (296, 295, 345, 346), (295, 294, 344, 345), (91, 348, 303, 9), (348, 347, 302, 303), (347, 346, 301, 302), (346, 345, 300, 301), (345, 344, 299, 300), (0, 329, 343, 81), (329, 330, 342, 343), (330, 331, 341, 342), (331, 332, 340, 341), (332, 333, 339, 340), (81, 343, 298, 10), (343, 342, 297, 298), (342, 341, 296, 297), (341, 340, 295, 296), (340, 339, 294, 295), (4, 328, 338, 85), (328, 327, 337, 338), (327, 326, 336, 337), (326, 325, 335, 336), (325, 324, 334, 335), (85, 338, 293, 2), (338, 337, 292, 293), (337, 336, 291, 292), (336, 335, 290, 291), (335, 334, 289, 290)])
me_plane_010.polygons.foreach_set('use_smooth', [True] * 336)
_uv = me_plane_010.uv_layers.new(name='UVMap')
_uv.uv.foreach_set('vector', [0.9463, 0.1157, 0.9463, 0.06305, 0.9735, 0.06305, 0.9735, 0.1157, 0.9463, 0.8529, 0.9463, 0.8002, 0.9735, 0.8002, 0.9735, 0.8529, 0.9463, 0.7476, 0.9463, 0.6949, 0.9735, 0.6949, 0.9735, 0.7476, 0.9463, 0.6423, 0.9463, 0.5896, 0.9735, 0.5896, 0.9735, 0.6423, 0.9463, 0.5369, 0.9463, 0.4843, 0.9735, 0.4843, 0.9735, 0.5369, 0.9463, 0.4316, 0.9463, 0.379, 0.9735, 0.379, 0.9735, 0.4316, 0.9463, 0.3263, 0.9463, 0.2737, 0.9735, 0.2737, 0.9735, 0.3263, 0.9463, 0.221, 0.9463, 0.1684, 0.9735, 0.1684, 0.9735, 0.221, 0.5644, 0.8529, 0.5644, 0.8002, 0.5917, 0.8002, 0.5917, 0.8529, 0.619, 0.8529, 0.619, 0.8002, 0.6463, 0.8002, 0.6463, 0.8529, 0.6735, 0.8529, 0.6735, 0.8002, 0.7008, 0.8002, 0.7008, 0.8529, 0.7281, 0.8529, 0.7281, 0.8002, 0.7554, 0.8002, 0.7554, 0.8529, 0.7826, 0.8529, 0.7826, 0.8002, 0.8099, 0.8002, 0.8099, 0.8529, 0.8372, 0.8529, 0.8372, 0.8002, 0.8644, 0.8002, 0.8644, 0.8529, 0.8917, 0.8529, 0.8917, 0.8002, 0.919, 0.8002, 0.919, 0.8529, 0.5644, 0.7476, 0.5644, 0.6949, 0.5917, 0.6949, 0.5917, 0.7476, 0.619, 0.7476, 0.619, 0.6949, 0.6463, 0.6949, 0.6463, 0.7476, 0.6735, 0.7476, 0.6735, 0.6949, 0.7008, 0.6949, 0.7008, 0.7476, 0.7281, 0.7476, 0.7281, 0.6949, 0.7554, 0.6949, 0.7554, 0.7476, 0.7826, 0.7476, 0.7826, 0.6949, 0.8099, 0.6949, 0.8099, 0.7476, 0.8372, 0.7476, 0.8372, 0.6949, 0.8644, 0.6949, 0.8644, 0.7476, 0.8917, 0.7476, 0.8917, 0.6949, 0.919, 0.6949, 0.919, 0.7476, 0.5644, 0.6423, 0.5644, 0.5896, 0.5917, 0.5896, 0.5917, 0.6423, 0.619, 0.6423, 0.619, 0.5896, 0.6463, 0.5896, 0.6463, 0.6423, 0.6735, 0.6423, 0.6735, 0.5896, 0.7008, 0.5896, 0.7008, 0.6423, 0.7281, 0.6423, 0.7281, 0.5896, 0.7554, 0.5896, 0.7554, 0.6423, 0.7826, 0.6423, 0.7826, 0.5896, 0.8099, 0.5896, 0.8099, 0.6423, 0.8372, 0.6423, 0.8372, 0.5896, 0.8644, 0.5896, 0.8644, 0.6423, 0.8917, 0.6423, 0.8917, 0.5896, 0.919, 0.5896, 0.919, 0.6423, 0.5644, 0.5369, 0.5644, 0.4843, 0.5917, 0.4843, 0.5917, 0.5369, 0.619, 0.5369, 0.619, 0.4843, 0.6463, 0.4843, 0.6463, 0.5369, 0.6735, 0.5369, 0.6735, 0.4843, 0.7008, 0.4843, 0.7008, 0.5369, 0.7281, 0.5369, 0.7281, 0.4843, 0.7554, 0.4843, 0.7554, 0.5369, 0.7826, 0.5369, 0.7826, 0.4843, 0.8099, 0.4843, 0.8099, 0.5369, 0.8372, 0.5369, 0.8372, 0.4843, 0.8644, 0.4843, 0.8644, 0.5369, 0.8917, 0.5369, 0.8917, 0.4843, 0.919, 0.4843, 0.919, 0.5369, 0.5644, 0.4316, 0.5644, 0.379, 0.5917, 0.379, 0.5917, 0.4316, 0.619, 0.4316, 0.619, 0.379, 0.6463, 0.379, 0.6463, 0.4316, 0.6735, 0.4316, 0.6735, 0.379, 0.7008, 0.379, 0.7008, 0.4316, 0.7281, 0.4316, 0.7281, 0.379, 0.7554, 0.379, 0.7554, 0.4316, 0.7826, 0.4316, 0.7826, 0.379, 0.8099, 0.379, 0.8099, 0.4316, 0.8372, 0.4316, 0.8372, 0.379, 0.8644, 0.379, 0.8644, 0.4316, 0.8917, 0.4316, 0.8917, 0.379, 0.919, 0.379, 0.919, 0.4316, 0.5644, 0.3263, 0.5644, 0.2737, 0.5917, 0.2737, 0.5917, 0.3263, 0.619, 0.3263, 0.619, 0.2737, 0.6463, 0.2737, 0.6463, 0.3263, 0.6735, 0.3263, 0.6735, 0.2737, 0.7008, 0.2737, 0.7008, 0.3263, 0.7281, 0.3263, 0.7281, 0.2737, 0.7554, 0.2737, 0.7554, 0.3263, 0.7826, 0.3263, 0.7826, 0.2737, 0.8099, 0.2737, 0.8099, 0.3263, 0.8372, 0.3263, 0.8372, 0.2737, 0.8644, 0.2737, 0.8644, 0.3263, 0.8917, 0.3263, 0.8917, 0.2737, 0.919, 0.2737, 0.919, 0.3263, 0.5644, 0.221, 0.5644, 0.1684, 0.5917, 0.1684, 0.5917, 0.221, 0.619, 0.221, 0.619, 0.1684, 0.6463, 0.1684, 0.6463, 0.221, 0.6735, 0.221, 0.6735, 0.1684, 0.7008, 0.1684, 0.7008, 0.221, 0.7281, 0.221, 0.7281, 0.1684, 0.7554, 0.1684, 0.7554, 0.221, 0.7826, 0.221, 0.7826, 0.1684, 0.8099, 0.1684, 0.8099, 0.221, 0.8372, 0.221, 0.8372, 0.1684, 0.8644, 0.1684, 0.8644, 0.221, 0.8917, 0.221, 0.8917, 0.1684, 0.919, 0.1684, 0.919, 0.221, 0.5644, 0.1157, 0.5644, 0.06305, 0.5917, 0.06305, 0.5917, 0.1157, 0.619, 0.1157, 0.619, 0.06305, 0.6463, 0.06305, 0.6463, 0.1157, 0.6735, 0.1157, 0.6735, 0.06305, 0.7008, 0.06305, 0.7008, 0.1157, 0.7281, 0.1157, 0.7281, 0.06305, 0.7554, 0.06305, 0.7554, 0.1157, 0.7826, 0.1157, 0.7826, 0.06305, 0.8099, 0.06305, 0.8099, 0.1157, 0.8372, 0.1157, 0.8372, 0.06305, 0.8644, 0.06305, 0.8644, 0.1157, 0.8917, 0.1157, 0.8917, 0.06305, 0.919, 0.06305, 0.919, 0.1157, 0.9463, 0.1684, 0.9463, 0.1157, 0.9735, 0.1157, 0.9735, 0.1684, 0.919, 0.1684, 0.919, 0.1157, 0.9463, 0.1157, 0.9463, 0.1684, 0.919, 0.1157, 0.919, 0.06305, 0.9463, 0.06305, 0.9463, 0.1157, 0.9463, 0.8643, 0.9463, 0.8529, 0.9735, 0.8529, 0.9735, 0.8643, 0.919, 0.8643, 0.919, 0.8529, 0.9463, 0.8529, 0.9463, 0.8643, 0.919, 0.8529, 0.919, 0.8002, 0.9463, 0.8002, 0.9463, 0.8529, 0.9463, 0.8002, 0.9463, 0.7476, 0.9735, 0.7476, 0.9735, 0.8002, 0.919, 0.8002, 0.919, 0.7476, 0.9463, 0.7476, 0.9463, 0.8002, 0.919, 0.7476, 0.919, 0.6949, 0.9463, 0.6949, 0.9463, 0.7476, 0.9463, 0.6949, 0.9463, 0.6423, 0.9735, 0.6423, 0.9735, 0.6949, 0.919, 0.6949, 0.919, 0.6423, 0.9463, 0.6423, 0.9463, 0.6949, 0.919, 0.6423, 0.919, 0.5896, 0.9463, 0.5896, 0.9463, 0.6423, 0.9463, 0.5896, 0.9463, 0.5369, 0.9735, 0.5369, 0.9735, 0.5896, 0.919, 0.5896, 0.919, 0.5369, 0.9463, 0.5369, 0.9463, 0.5896, 0.919, 0.5369, 0.919, 0.4843, 0.9463, 0.4843, 0.9463, 0.5369, 0.9463, 0.4843, 0.9463, 0.4316, 0.9735, 0.4316, 0.9735, 0.4843, 0.919, 0.4843, 0.919, 0.4316, 0.9463, 0.4316, 0.9463, 0.4843, 0.919, 0.4316, 0.919, 0.379, 0.9463, 0.379, 0.9463, 0.4316, 0.9463, 0.379, 0.9463, 0.3263, 0.9735, 0.3263, 0.9735, 0.379, 0.919, 0.379, 0.919, 0.3263, 0.9463, 0.3263, 0.9463, 0.379, 0.919, 0.3263, 0.919, 0.2737, 0.9463, 0.2737, 0.9463, 0.3263, 0.9463, 0.2737, 0.9463, 0.221, 0.9735, 0.221, 0.9735, 0.2737, 0.919, 0.2737, 0.919, 0.221, 0.9463, 0.221, 0.9463, 0.2737, 0.919, 0.221, 0.919, 0.1684, 0.9463, 0.1684, 0.9463, 0.221, 0.5644, 0.8643, 0.5644, 0.8529, 0.5917, 0.8529, 0.5917, 0.8643, 0.5372, 0.8643, 0.5372, 0.8529, 0.5644, 0.8529, 0.5644, 0.8643, 0.5372, 0.8529, 0.5372, 0.8002, 0.5644, 0.8002, 0.5644, 0.8529, 0.619, 0.8643, 0.619, 0.8529, 0.6463, 0.8529, 0.6463, 0.8643, 0.5917, 0.8643, 0.5917, 0.8529, 0.619, 0.8529, 0.619, 0.8643, 0.5917, 0.8529, 0.5917, 0.8002, 0.619, 0.8002, 0.619, 0.8529, 0.6735, 0.8643, 0.6735, 0.8529, 0.7008, 0.8529, 0.7008, 0.8643, 0.6463, 0.8643, 0.6463, 0.8529, 0.6735, 0.8529, 0.6735, 0.8643, 0.6463, 0.8529, 0.6463, 0.8002, 0.6735, 0.8002, 0.6735, 0.8529, 0.7281, 0.8643, 0.7281, 0.8529, 0.7554, 0.8529, 0.7554, 0.8643, 0.7008, 0.8643, 0.7008, 0.8529, 0.7281, 0.8529, 0.7281, 0.8643, 0.7008, 0.8529, 0.7008, 0.8002, 0.7281, 0.8002, 0.7281, 0.8529, 0.7826, 0.8643, 0.7826, 0.8529, 0.8099, 0.8529, 0.8099, 0.8643, 0.7554, 0.8643, 0.7554, 0.8529, 0.7826, 0.8529, 0.7826, 0.8643, 0.7554, 0.8529, 0.7554, 0.8002, 0.7826, 0.8002, 0.7826, 0.8529, 0.8372, 0.8643, 0.8372, 0.8529, 0.8644, 0.8529, 0.8644, 0.8643, 0.8099, 0.8643, 0.8099, 0.8529, 0.8372, 0.8529, 0.8372, 0.8643, 0.8099, 0.8529, 0.8099, 0.8002, 0.8372, 0.8002, 0.8372, 0.8529, 0.8917, 0.8643, 0.8917, 0.8529, 0.919, 0.8529, 0.919, 0.8643, 0.8644, 0.8643, 0.8644, 0.8529, 0.8917, 0.8529, 0.8917, 0.8643, 0.8644, 0.8529, 0.8644, 0.8002, 0.8917, 0.8002, 0.8917, 0.8529, 0.5644, 0.8002, 0.5644, 0.7476, 0.5917, 0.7476, 0.5917, 0.8002, 0.5372, 0.8002, 0.5372, 0.7476, 0.5644, 0.7476, 0.5644, 0.8002, 0.5372, 0.7476, 0.5372, 0.6949, 0.5644, 0.6949, 0.5644, 0.7476, 0.619, 0.8002, 0.619, 0.7476, 0.6463, 0.7476, 0.6463, 0.8002, 0.5917, 0.8002, 0.5917, 0.7476, 0.619, 0.7476, 0.619, 0.8002, 0.5917, 0.7476, 0.5917, 0.6949, 0.619, 0.6949, 0.619, 0.7476, 0.6735, 0.8002, 0.6735, 0.7476, 0.7008, 0.7476, 0.7008, 0.8002, 0.6463, 0.8002, 0.6463, 0.7476, 0.6735, 0.7476, 0.6735, 0.8002, 0.6463, 0.7476, 0.6463, 0.6949, 0.6735, 0.6949, 0.6735, 0.7476, 0.7281, 0.8002, 0.7281, 0.7476, 0.7554, 0.7476, 0.7554, 0.8002, 0.7008, 0.8002, 0.7008, 0.7476, 0.7281, 0.7476, 0.7281, 0.8002, 0.7008, 0.7476, 0.7008, 0.6949, 0.7281, 0.6949, 0.7281, 0.7476, 0.7826, 0.8002, 0.7826, 0.7476, 0.8099, 0.7476, 0.8099, 0.8002, 0.7554, 0.8002, 0.7554, 0.7476, 0.7826, 0.7476, 0.7826, 0.8002, 0.7554, 0.7476, 0.7554, 0.6949, 0.7826, 0.6949, 0.7826, 0.7476, 0.8372, 0.8002, 0.8372, 0.7476, 0.8644, 0.7476, 0.8644, 0.8002, 0.8099, 0.8002, 0.8099, 0.7476, 0.8372, 0.7476, 0.8372, 0.8002, 0.8099, 0.7476, 0.8099, 0.6949, 0.8372, 0.6949, 0.8372, 0.7476, 0.8917, 0.8002, 0.8917, 0.7476, 0.919, 0.7476, 0.919, 0.8002, 0.8644, 0.8002, 0.8644, 0.7476, 0.8917, 0.7476, 0.8917, 0.8002, 0.8644, 0.7476, 0.8644, 0.6949, 0.8917, 0.6949, 0.8917, 0.7476, 0.5644, 0.6949, 0.5644, 0.6423, 0.5917, 0.6423, 0.5917, 0.6949, 0.5372, 0.6949, 0.5372, 0.6423, 0.5644, 0.6423, 0.5644, 0.6949, 0.5372, 0.6423, 0.5372, 0.5896, 0.5644, 0.5896, 0.5644, 0.6423, 0.619, 0.6949, 0.619, 0.6423, 0.6463, 0.6423, 0.6463, 0.6949, 0.5917, 0.6949, 0.5917, 0.6423, 0.619, 0.6423, 0.619, 0.6949, 0.5917, 0.6423, 0.5917, 0.5896, 0.619, 0.5896, 0.619, 0.6423, 0.6735, 0.6949, 0.6735, 0.6423, 0.7008, 0.6423, 0.7008, 0.6949, 0.6463, 0.6949, 0.6463, 0.6423, 0.6735, 0.6423, 0.6735, 0.6949, 0.6463, 0.6423, 0.6463, 0.5896, 0.6735, 0.5896, 0.6735, 0.6423, 0.7281, 0.6949, 0.7281, 0.6423, 0.7554, 0.6423, 0.7554, 0.6949, 0.7008, 0.6949, 0.7008, 0.6423, 0.7281, 0.6423, 0.7281, 0.6949, 0.7008, 0.6423, 0.7008, 0.5896, 0.7281, 0.5896, 0.7281, 0.6423, 0.7826, 0.6949, 0.7826, 0.6423, 0.8099, 0.6423, 0.8099, 0.6949, 0.7554, 0.6949, 0.7554, 0.6423, 0.7826, 0.6423, 0.7826, 0.6949, 0.7554, 0.6423, 0.7554, 0.5896, 0.7826, 0.5896, 0.7826, 0.6423, 0.8372, 0.6949, 0.8372, 0.6423, 0.8644, 0.6423, 0.8644, 0.6949, 0.8099, 0.6949, 0.8099, 0.6423, 0.8372, 0.6423, 0.8372, 0.6949, 0.8099, 0.6423, 0.8099, 0.5896, 0.8372, 0.5896, 0.8372, 0.6423, 0.8917, 0.6949, 0.8917, 0.6423, 0.919, 0.6423, 0.919, 0.6949, 0.8644, 0.6949, 0.8644, 0.6423, 0.8917, 0.6423, 0.8917, 0.6949, 0.8644, 0.6423, 0.8644, 0.5896, 0.8917, 0.5896, 0.8917, 0.6423, 0.5644, 0.5896, 0.5644, 0.5369, 0.5917, 0.5369, 0.5917, 0.5896, 0.5372, 0.5896, 0.5372, 0.5369, 0.5644, 0.5369, 0.5644, 0.5896, 0.5372, 0.5369, 0.5372, 0.4843, 0.5644, 0.4843, 0.5644, 0.5369, 0.619, 0.5896, 0.619, 0.5369, 0.6463, 0.5369, 0.6463, 0.5896, 0.5917, 0.5896, 0.5917, 0.5369, 0.619, 0.5369, 0.619, 0.5896, 0.5917, 0.5369, 0.5917, 0.4843, 0.619, 0.4843, 0.619, 0.5369, 0.6735, 0.5896, 0.6735, 0.5369, 0.7008, 0.5369, 0.7008, 0.5896, 0.6463, 0.5896, 0.6463, 0.5369, 0.6735, 0.5369, 0.6735, 0.5896, 0.6463, 0.5369, 0.6463, 0.4843, 0.6735, 0.4843, 0.6735, 0.5369, 0.7281, 0.5896, 0.7281, 0.5369, 0.7554, 0.5369, 0.7554, 0.5896, 0.7008, 0.5896, 0.7008, 0.5369, 0.7281, 0.5369, 0.7281, 0.5896, 0.7008, 0.5369, 0.7008, 0.4843, 0.7281, 0.4843, 0.7281, 0.5369, 0.7826, 0.5896, 0.7826, 0.5369, 0.8099, 0.5369, 0.8099, 0.5896, 0.7554, 0.5896, 0.7554, 0.5369, 0.7826, 0.5369, 0.7826, 0.5896, 0.7554, 0.5369, 0.7554, 0.4843, 0.7826, 0.4843, 0.7826, 0.5369, 0.8372, 0.5896, 0.8372, 0.5369, 0.8644, 0.5369, 0.8644, 0.5896, 0.8099, 0.5896, 0.8099, 0.5369, 0.8372, 0.5369, 0.8372, 0.5896, 0.8099, 0.5369, 0.8099, 0.4843, 0.8372, 0.4843, 0.8372, 0.5369, 0.8917, 0.5896, 0.8917, 0.5369, 0.919, 0.5369, 0.919, 0.5896, 0.8644, 0.5896, 0.8644, 0.5369, 0.8917, 0.5369, 0.8917, 0.5896, 0.8644, 0.5369, 0.8644, 0.4843, 0.8917, 0.4843, 0.8917, 0.5369, 0.5644, 0.4843, 0.5644, 0.4316, 0.5917, 0.4316, 0.5917, 0.4843, 0.5372, 0.4843, 0.5372, 0.4316, 0.5644, 0.4316, 0.5644, 0.4843, 0.5372, 0.4316, 0.5372, 0.379, 0.5644, 0.379, 0.5644, 0.4316, 0.619, 0.4843, 0.619, 0.4316, 0.6463, 0.4316, 0.6463, 0.4843, 0.5917, 0.4843, 0.5917, 0.4316, 0.619, 0.4316, 0.619, 0.4843, 0.5917, 0.4316, 0.5917, 0.379, 0.619, 0.379, 0.619, 0.4316, 0.6735, 0.4843, 0.6735, 0.4316, 0.7008, 0.4316, 0.7008, 0.4843, 0.6463, 0.4843, 0.6463, 0.4316, 0.6735, 0.4316, 0.6735, 0.4843, 0.6463, 0.4316, 0.6463, 0.379, 0.6735, 0.379, 0.6735, 0.4316, 0.7281, 0.4843, 0.7281, 0.4316, 0.7554, 0.4316, 0.7554, 0.4843, 0.7008, 0.4843, 0.7008, 0.4316, 0.7281, 0.4316, 0.7281, 0.4843, 0.7008, 0.4316, 0.7008, 0.379, 0.7281, 0.379, 0.7281, 0.4316, 0.7826, 0.4843, 0.7826, 0.4316, 0.8099, 0.4316, 0.8099, 0.4843, 0.7554, 0.4843, 0.7554, 0.4316, 0.7826, 0.4316, 0.7826, 0.4843, 0.7554, 0.4316, 0.7554, 0.379, 0.7826, 0.379, 0.7826, 0.4316, 0.8372, 0.4843, 0.8372, 0.4316, 0.8644, 0.4316, 0.8644, 0.4843, 0.8099, 0.4843, 0.8099, 0.4316, 0.8372, 0.4316, 0.8372, 0.4843, 0.8099, 0.4316, 0.8099, 0.379, 0.8372, 0.379, 0.8372, 0.4316, 0.8917, 0.4843, 0.8917, 0.4316, 0.919, 0.4316, 0.919, 0.4843, 0.8644, 0.4843, 0.8644, 0.4316, 0.8917, 0.4316, 0.8917, 0.4843, 0.8644, 0.4316, 0.8644, 0.379, 0.8917, 0.379, 0.8917, 0.4316, 0.5644, 0.379, 0.5644, 0.3263, 0.5917, 0.3263, 0.5917, 0.379, 0.5372, 0.379, 0.5372, 0.3263, 0.5644, 0.3263, 0.5644, 0.379, 0.5372, 0.3263, 0.5372, 0.2737, 0.5644, 0.2737, 0.5644, 0.3263, 0.619, 0.379, 0.619, 0.3263, 0.6463, 0.3263, 0.6463, 0.379, 0.5917, 0.379, 0.5917, 0.3263, 0.619, 0.3263, 0.619, 0.379, 0.5917, 0.3263, 0.5917, 0.2737, 0.619, 0.2737, 0.619, 0.3263, 0.6735, 0.379, 0.6735, 0.3263, 0.7008, 0.3263, 0.7008, 0.379, 0.6463, 0.379, 0.6463, 0.3263, 0.6735, 0.3263, 0.6735, 0.379, 0.6463, 0.3263, 0.6463, 0.2737, 0.6735, 0.2737, 0.6735, 0.3263, 0.7281, 0.379, 0.7281, 0.3263, 0.7554, 0.3263, 0.7554, 0.379, 0.7008, 0.379, 0.7008, 0.3263, 0.7281, 0.3263, 0.7281, 0.379, 0.7008, 0.3263, 0.7008, 0.2737, 0.7281, 0.2737, 0.7281, 0.3263, 0.7826, 0.379, 0.7826, 0.3263, 0.8099, 0.3263, 0.8099, 0.379, 0.7554, 0.379, 0.7554, 0.3263, 0.7826, 0.3263, 0.7826, 0.379, 0.7554, 0.3263, 0.7554, 0.2737, 0.7826, 0.2737, 0.7826, 0.3263, 0.8372, 0.379, 0.8372, 0.3263, 0.8644, 0.3263, 0.8644, 0.379, 0.8099, 0.379, 0.8099, 0.3263, 0.8372, 0.3263, 0.8372, 0.379, 0.8099, 0.3263, 0.8099, 0.2737, 0.8372, 0.2737, 0.8372, 0.3263, 0.8917, 0.379, 0.8917, 0.3263, 0.919, 0.3263, 0.919, 0.379, 0.8644, 0.379, 0.8644, 0.3263, 0.8917, 0.3263, 0.8917, 0.379, 0.8644, 0.3263, 0.8644, 0.2737, 0.8917, 0.2737, 0.8917, 0.3263, 0.5644, 0.2737, 0.5644, 0.221, 0.5917, 0.221, 0.5917, 0.2737, 0.5372, 0.2737, 0.5372, 0.221, 0.5644, 0.221, 0.5644, 0.2737, 0.5372, 0.221, 0.5372, 0.1684, 0.5644, 0.1684, 0.5644, 0.221, 0.619, 0.2737, 0.619, 0.221, 0.6463, 0.221, 0.6463, 0.2737, 0.5917, 0.2737, 0.5917, 0.221, 0.619, 0.221, 0.619, 0.2737, 0.5917, 0.221, 0.5917, 0.1684, 0.619, 0.1684, 0.619, 0.221, 0.6735, 0.2737, 0.6735, 0.221, 0.7008, 0.221, 0.7008, 0.2737, 0.6463, 0.2737, 0.6463, 0.221, 0.6735, 0.221, 0.6735, 0.2737, 0.6463, 0.221, 0.6463, 0.1684, 0.6735, 0.1684, 0.6735, 0.221, 0.7281, 0.2737, 0.7281, 0.221, 0.7554, 0.221, 0.7554, 0.2737, 0.7008, 0.2737, 0.7008, 0.221, 0.7281, 0.221, 0.7281, 0.2737, 0.7008, 0.221, 0.7008, 0.1684, 0.7281, 0.1684, 0.7281, 0.221, 0.7826, 0.2737, 0.7826, 0.221, 0.8099, 0.221, 0.8099, 0.2737, 0.7554, 0.2737, 0.7554, 0.221, 0.7826, 0.221, 0.7826, 0.2737, 0.7554, 0.221, 0.7554, 0.1684, 0.7826, 0.1684, 0.7826, 0.221, 0.8372, 0.2737, 0.8372, 0.221, 0.8644, 0.221, 0.8644, 0.2737, 0.8099, 0.2737, 0.8099, 0.221, 0.8372, 0.221, 0.8372, 0.2737, 0.8099, 0.221, 0.8099, 0.1684, 0.8372, 0.1684, 0.8372, 0.221, 0.8917, 0.2737, 0.8917, 0.221, 0.919, 0.221, 0.919, 0.2737, 0.8644, 0.2737, 0.8644, 0.221, 0.8917, 0.221, 0.8917, 0.2737, 0.8644, 0.221, 0.8644, 0.1684, 0.8917, 0.1684, 0.8917, 0.221, 0.5644, 0.1684, 0.5644, 0.1157, 0.5917, 0.1157, 0.5917, 0.1684, 0.5372, 0.1684, 0.5372, 0.1157, 0.5644, 0.1157, 0.5644, 0.1684, 0.5372, 0.1157, 0.5372, 0.06305, 0.5644, 0.06305, 0.5644, 0.1157, 0.619, 0.1684, 0.619, 0.1157, 0.6463, 0.1157, 0.6463, 0.1684, 0.5917, 0.1684, 0.5917, 0.1157, 0.619, 0.1157, 0.619, 0.1684, 0.5917, 0.1157, 0.5917, 0.06305, 0.619, 0.06305, 0.619, 0.1157, 0.6735, 0.1684, 0.6735, 0.1157, 0.7008, 0.1157, 0.7008, 0.1684, 0.6463, 0.1684, 0.6463, 0.1157, 0.6735, 0.1157, 0.6735, 0.1684, 0.6463, 0.1157, 0.6463, 0.06305, 0.6735, 0.06305, 0.6735, 0.1157, 0.7281, 0.1684, 0.7281, 0.1157, 0.7554, 0.1157, 0.7554, 0.1684, 0.7008, 0.1684, 0.7008, 0.1157, 0.7281, 0.1157, 0.7281, 0.1684, 0.7008, 0.1157, 0.7008, 0.06305, 0.7281, 0.06305, 0.7281, 0.1157, 0.7826, 0.1684, 0.7826, 0.1157, 0.8099, 0.1157, 0.8099, 0.1684, 0.7554, 0.1684, 0.7554, 0.1157, 0.7826, 0.1157, 0.7826, 0.1684, 0.7554, 0.1157, 0.7554, 0.06305, 0.7826, 0.06305, 0.7826, 0.1157, 0.8372, 0.1684, 0.8372, 0.1157, 0.8644, 0.1157, 0.8644, 0.1684, 0.8099, 0.1684, 0.8099, 0.1157, 0.8372, 0.1157, 0.8372, 0.1684, 0.8099, 0.1157, 0.8099, 0.06305, 0.8372, 0.06305, 0.8372, 0.1157, 0.8917, 0.1684, 0.8917, 0.1157, 0.919, 0.1157, 0.919, 0.1684, 0.8644, 0.1684, 0.8644, 0.1157, 0.8917, 0.1157, 0.8917, 0.1684, 0.8644, 0.1157, 0.8644, 0.06305, 0.8917, 0.06305, 0.8917, 0.1157, 0.8644, 0.9214, 0.8644, 0.91, 0.8917, 0.91, 0.8917, 0.9214, 0.8644, 0.91, 0.8644, 0.8986, 0.8917, 0.8986, 0.8917, 0.91, 0.8644, 0.8986, 0.8644, 0.8872, 0.8917, 0.8872, 0.8917, 0.8986, 0.8644, 0.8872, 0.8644, 0.8757, 0.8917, 0.8757, 0.8917, 0.8872, 0.8644, 0.8757, 0.8644, 0.8643, 0.8917, 0.8643, 0.8917, 0.8757, 0.8917, 0.9214, 0.8917, 0.91, 0.919, 0.91, 0.919, 0.9214, 0.8917, 0.91, 0.8917, 0.8986, 0.919, 0.8986, 0.919, 0.91, 0.8917, 0.8986, 0.8917, 0.8872, 0.919, 0.8872, 0.919, 0.8986, 0.8917, 0.8872, 0.8917, 0.8757, 0.919, 0.8757, 0.919, 0.8872, 0.8917, 0.8757, 0.8917, 0.8643, 0.919, 0.8643, 0.919, 0.8757, 0.8099, 0.9214, 0.8099, 0.91, 0.8372, 0.91, 0.8372, 0.9214, 0.8099, 0.91, 0.8099, 0.8986, 0.8372, 0.8986, 0.8372, 0.91, 0.8099, 0.8986, 0.8099, 0.8872, 0.8372, 0.8872, 0.8372, 0.8986, 0.8099, 0.8872, 0.8099, 0.8757, 0.8372, 0.8757, 0.8372, 0.8872, 0.8099, 0.8757, 0.8099, 0.8643, 0.8372, 0.8643, 0.8372, 0.8757, 0.8372, 0.9214, 0.8372, 0.91, 0.8644, 0.91, 0.8644, 0.9214, 0.8372, 0.91, 0.8372, 0.8986, 0.8644, 0.8986, 0.8644, 0.91, 0.8372, 0.8986, 0.8372, 0.8872, 0.8644, 0.8872, 0.8644, 0.8986, 0.8372, 0.8872, 0.8372, 0.8757, 0.8644, 0.8757, 0.8644, 0.8872, 0.8372, 0.8757, 0.8372, 0.8643, 0.8644, 0.8643, 0.8644, 0.8757, 0.7554, 0.9214, 0.7554, 0.91, 0.7826, 0.91, 0.7826, 0.9214, 0.7554, 0.91, 0.7554, 0.8986, 0.7826, 0.8986, 0.7826, 0.91, 0.7554, 0.8986, 0.7554, 0.8872, 0.7826, 0.8872, 0.7826, 0.8986, 0.7554, 0.8872, 0.7554, 0.8757, 0.7826, 0.8757, 0.7826, 0.8872, 0.7554, 0.8757, 0.7554, 0.8643, 0.7826, 0.8643, 0.7826, 0.8757, 0.7826, 0.9214, 0.7826, 0.91, 0.8099, 0.91, 0.8099, 0.9214, 0.7826, 0.91, 0.7826, 0.8986, 0.8099, 0.8986, 0.8099, 0.91, 0.7826, 0.8986, 0.7826, 0.8872, 0.8099, 0.8872, 0.8099, 0.8986, 0.7826, 0.8872, 0.7826, 0.8757, 0.8099, 0.8757, 0.8099, 0.8872, 0.7826, 0.8757, 0.7826, 0.8643, 0.8099, 0.8643, 0.8099, 0.8757, 0.7008, 0.9214, 0.7008, 0.91, 0.7281, 0.91, 0.7281, 0.9214, 0.7008, 0.91, 0.7008, 0.8986, 0.7281, 0.8986, 0.7281, 0.91, 0.7008, 0.8986, 0.7008, 0.8872, 0.7281, 0.8872, 0.7281, 0.8986, 0.7008, 0.8872, 0.7008, 0.8757, 0.7281, 0.8757, 0.7281, 0.8872, 0.7008, 0.8757, 0.7008, 0.8643, 0.7281, 0.8643, 0.7281, 0.8757, 0.7281, 0.9214, 0.7281, 0.91, 0.7554, 0.91, 0.7554, 0.9214, 0.7281, 0.91, 0.7281, 0.8986, 0.7554, 0.8986, 0.7554, 0.91, 0.7281, 0.8986, 0.7281, 0.8872, 0.7554, 0.8872, 0.7554, 0.8986, 0.7281, 0.8872, 0.7281, 0.8757, 0.7554, 0.8757, 0.7554, 0.8872, 0.7281, 0.8757, 0.7281, 0.8643, 0.7554, 0.8643, 0.7554, 0.8757, 0.6463, 0.9214, 0.6463, 0.91, 0.6735, 0.91, 0.6735, 0.9214, 0.6463, 0.91, 0.6463, 0.8986, 0.6735, 0.8986, 0.6735, 0.91, 0.6463, 0.8986, 0.6463, 0.8872, 0.6735, 0.8872, 0.6735, 0.8986, 0.6463, 0.8872, 0.6463, 0.8757, 0.6735, 0.8757, 0.6735, 0.8872, 0.6463, 0.8757, 0.6463, 0.8643, 0.6735, 0.8643, 0.6735, 0.8757, 0.6735, 0.9214, 0.6735, 0.91, 0.7008, 0.91, 0.7008, 0.9214, 0.6735, 0.91, 0.6735, 0.8986, 0.7008, 0.8986, 0.7008, 0.91, 0.6735, 0.8986, 0.6735, 0.8872, 0.7008, 0.8872, 0.7008, 0.8986, 0.6735, 0.8872, 0.6735, 0.8757, 0.7008, 0.8757, 0.7008, 0.8872, 0.6735, 0.8757, 0.6735, 0.8643, 0.7008, 0.8643, 0.7008, 0.8757, 0.5917, 0.9214, 0.5917, 0.91, 0.619, 0.91, 0.619, 0.9214, 0.5917, 0.91, 0.5917, 0.8986, 0.619, 0.8986, 0.619, 0.91, 0.5917, 0.8986, 0.5917, 0.8872, 0.619, 0.8872, 0.619, 0.8986, 0.5917, 0.8872, 0.5917, 0.8757, 0.619, 0.8757, 0.619, 0.8872, 0.5917, 0.8757, 0.5917, 0.8643, 0.619, 0.8643, 0.619, 0.8757, 0.619, 0.9214, 0.619, 0.91, 0.6463, 0.91, 0.6463, 0.9214, 0.619, 0.91, 0.619, 0.8986, 0.6463, 0.8986, 0.6463, 0.91, 0.619, 0.8986, 0.619, 0.8872, 0.6463, 0.8872, 0.6463, 0.8986, 0.619, 0.8872, 0.619, 0.8757, 0.6463, 0.8757, 0.6463, 0.8872, 0.619, 0.8757, 0.619, 0.8643, 0.6463, 0.8643, 0.6463, 0.8757, 0.5372, 0.9214, 0.5372, 0.91, 0.5644, 0.91, 0.5644, 0.9214, 0.5372, 0.91, 0.5372, 0.8986, 0.5644, 0.8986, 0.5644, 0.91, 0.5372, 0.8986, 0.5372, 0.8872, 0.5644, 0.8872, 0.5644, 0.8986, 0.5372, 0.8872, 0.5372, 0.8757, 0.5644, 0.8757, 0.5644, 0.8872, 0.5372, 0.8757, 0.5372, 0.8643, 0.5644, 0.8643, 0.5644, 0.8757, 0.5644, 0.9214, 0.5644, 0.91, 0.5917, 0.91, 0.5917, 0.9214, 0.5644, 0.91, 0.5644, 0.8986, 0.5917, 0.8986, 0.5917, 0.91, 0.5644, 0.8986, 0.5644, 0.8872, 0.5917, 0.8872, 0.5917, 0.8986, 0.5644, 0.8872, 0.5644, 0.8757, 0.5917, 0.8757, 0.5917, 0.8872, 0.5644, 0.8757, 0.5644, 0.8643, 0.5917, 0.8643, 0.5917, 0.8757, 0.919, 0.9214, 0.919, 0.91, 0.9463, 0.91, 0.9463, 0.9214, 0.919, 0.91, 0.919, 0.8986, 0.9463, 0.8986, 0.9463, 0.91, 0.919, 0.8986, 0.919, 0.8872, 0.9463, 0.8872, 0.9463, 0.8986, 0.919, 0.8872, 0.919, 0.8757, 0.9463, 0.8757, 0.9463, 0.8872, 0.919, 0.8757, 0.919, 0.8643, 0.9463, 0.8643, 0.9463, 0.8757, 0.9463, 0.9214, 0.9463, 0.91, 0.9735, 0.91, 0.9735, 0.9214, 0.9463, 0.91, 0.9463, 0.8986, 0.9735, 0.8986, 0.9735, 0.91, 0.9463, 0.8986, 0.9463, 0.8872, 0.9735, 0.8872, 0.9735, 0.8986, 0.9463, 0.8872, 0.9463, 0.8757, 0.9735, 0.8757, 0.9735, 0.8872, 0.9463, 0.8757, 0.9463, 0.8643, 0.9735, 0.8643, 0.9735, 0.8757])
me_plane_010.materials.append(mat_page_tournante)
me_plane_010.use_remesh_preserve_volume = False
me_plane_010.use_remesh_preserve_attributes = False
me_plane_010.use_mirror_vertex_groups = False
me_plane_010.update()
me_cube_004 = bpy.data.meshes.new('Cube.004')
me_cube_004.from_pydata([(-1.192e-07, -0.486, 0.0), (0.08845, -0.486, 0.08437), (-1.192e-07, 0.486, 0.0), (0.08845, 0.486, 0.08437), (0.7772, -0.4617, 0.05483), (0.7772, 0.4617, 0.05483), (0.1371, 0.4838, 0.09042), (0.1371, -0.4838, 0.09042), (0.04507, -0.486, 0.06092), (0.04507, 0.486, 0.06092), (0.01645, 0.486, 0.03004), (0.01645, -0.486, 0.03004), (0.158, 0.483, 0.08956), (0.1789, 0.4823, 0.0887), (0.1997, 0.4816, 0.08788), (0.2206, 0.4809, 0.08679), (0.2413, 0.4802, 0.08511), (0.2619, 0.4795, 0.08301), (0.2822, 0.4788, 0.08085), (0.3023, 0.4781, 0.07875), (0.3221, 0.4773, 0.0768), (0.342, 0.4766, 0.07511), (0.3618, 0.4759, 0.07376), (0.3818, 0.4752, 0.07287), (0.402, 0.4745, 0.07239), (0.4224, 0.4738, 0.07169), (0.4431, 0.4731, 0.07065), (0.464, 0.4724, 0.0694), (0.4849, 0.4717, 0.06811), (0.5058, 0.4709, 0.06684), (0.5267, 0.4702, 0.06561), (0.5475, 0.4695, 0.06447), (0.5684, 0.4688, 0.06345), (0.5893, 0.4681, 0.06256), (0.6102, 0.4674, 0.0617), (0.6311, 0.4667, 0.06084), (0.6519, 0.466, 0.05999), (0.6728, 0.4653, 0.05913), (0.6937, 0.4645, 0.05827), (0.7146, 0.4638, 0.05741), (0.7355, 0.4631, 0.05655), (0.7563, 0.4624, 0.05569), (0.7563, -0.4624, 0.05569), (0.7355, -0.4631, 0.05655), (0.7146, -0.4638, 0.05741), (0.6937, -0.4645, 0.05827), (0.6728, -0.4653, 0.05913), (0.6519, -0.466, 0.05999), (0.6311, -0.4667, 0.06084), (0.6102, -0.4674, 0.0617), (0.5893, -0.4681, 0.06256), (0.5684, -0.4688, 0.06345), (0.5475, -0.4695, 0.06447), (0.5267, -0.4702, 0.06561), (0.5058, -0.4709, 0.06684), (0.4849, -0.4717, 0.06811), (0.464, -0.4724, 0.0694), (0.4431, -0.4731, 0.07065), (0.4224, -0.4738, 0.07169), (0.402, -0.4745, 0.07239), (0.3818, -0.4752, 0.07287), (0.3618, -0.4759, 0.07376), (0.342, -0.4766, 0.07511), (0.3221, -0.4773, 0.0768), (0.3023, -0.4781, 0.07875), (0.2822, -0.4788, 0.08085), (0.2619, -0.4795, 0.08301), (0.2413, -0.4802, 0.08511), (0.2206, -0.4809, 0.08679), (0.1997, -0.4816, 0.08788), (0.1789, -0.4823, 0.0887), (0.158, -0.483, 0.08956)], [], [(11, 10, 2, 0), (7, 6, 3, 1), (71, 12, 6, 7), (1, 3, 9, 8), (8, 9, 10, 11), (4, 5, 41, 42), (42, 41, 40, 43), (43, 40, 39, 44), (44, 39, 38, 45), (45, 38, 37, 46), (46, 37, 36, 47), (47, 36, 35, 48), (48, 35, 34, 49), (49, 34, 33, 50), (50, 33, 32, 51), (51, 32, 31, 52), (52, 31, 30, 53), (53, 30, 29, 54), (54, 29, 28, 55), (55, 28, 27, 56), (56, 27, 26, 57), (57, 26, 25, 58), (58, 25, 24, 59), (59, 24, 23, 60), (60, 23, 22, 61), (61, 22, 21, 62), (62, 21, 20, 63), (63, 20, 19, 64), (64, 19, 18, 65), (65, 18, 17, 66), (66, 17, 16, 67), (67, 16, 15, 68), (68, 15, 14, 69), (69, 14, 13, 70), (70, 13, 12, 71)])
me_cube_004.polygons.foreach_set('use_smooth', [True] * 35)
_k = set([(0, 11), (1, 7), (1, 8), (2, 10), (3, 6), (3, 9), (4, 5), (4, 42), (5, 41), (6, 12), (7, 71), (8, 11), (9, 10), (12, 13), (13, 14), (14, 15), (15, 16), (16, 17), (17, 18), (18, 19), (19, 20), (20, 21), (21, 22), (22, 23), (23, 24), (24, 25), (25, 26), (26, 27), (27, 28), (28, 29), (29, 30), (30, 31), (31, 32), (32, 33), (33, 34), (34, 35), (35, 36), (36, 37), (37, 38), (38, 39), (39, 40), (40, 41), (42, 43), (43, 44), (44, 45), (45, 46), (46, 47), (47, 48), (48, 49), (49, 50), (50, 51), (51, 52), (52, 53), (53, 54), (54, 55), (55, 56), (56, 57), (57, 58), (58, 59), (59, 60), (60, 61), (61, 62), (62, 63), (63, 64), (64, 65), (65, 66), (66, 67), (67, 68), (68, 69), (69, 70), (70, 71)])
me_cube_004.attributes.new('sharp_edge', 'BOOLEAN', 'EDGE').data.foreach_set('value', [ (min(e.vertices), max(e.vertices)) in _k for e in me_cube_004.edges])
_uv = me_cube_004.uv_layers.new(name='UVMap')
_uv.uv.foreach_set('vector', [0.5605, 0.04695, 0.5605, 0.9268, 0.5443, 0.9268, 0.5443, 0.04695, 0.6286, 0.04899, 0.6286, 0.9248, 0.6041, 0.9268, 0.6041, 0.04695, 0.6391, 0.04963, 0.6391, 0.9241, 0.6286, 0.9248, 0.6286, 0.04899, 0.6041, 0.04695, 0.6041, 0.9268, 0.5804, 0.9268, 0.5804, 0.04695, 0.5804, 0.04695, 0.5804, 0.9268, 0.5605, 0.9268, 0.5605, 0.04695, 0.9557, 0.06895, 0.9557, 0.9048, 0.9452, 0.9054, 0.9452, 0.0683, 0.9452, 0.0683, 0.9452, 0.9054, 0.9346, 0.9061, 0.9346, 0.06766, 0.9346, 0.06766, 0.9346, 0.9061, 0.9241, 0.9067, 0.9241, 0.06702, 0.9241, 0.06702, 0.9241, 0.9067, 0.9135, 0.9074, 0.9135, 0.06637, 0.9135, 0.06637, 0.9135, 0.9074, 0.903, 0.908, 0.903, 0.06573, 0.903, 0.06573, 0.903, 0.908, 0.8924, 0.9087, 0.8924, 0.06508, 0.8924, 0.06508, 0.8924, 0.9087, 0.8819, 0.9093, 0.8819, 0.06444, 0.8819, 0.06444, 0.8819, 0.9093, 0.8713, 0.9099, 0.8713, 0.0638, 0.8713, 0.0638, 0.8713, 0.9099, 0.8607, 0.9106, 0.8607, 0.06315, 0.8607, 0.06315, 0.8607, 0.9106, 0.8502, 0.9112, 0.8502, 0.06251, 0.8502, 0.06251, 0.8502, 0.9112, 0.8396, 0.9119, 0.8396, 0.06187, 0.8396, 0.06187, 0.8396, 0.9119, 0.8291, 0.9125, 0.8291, 0.06122, 0.8291, 0.06122, 0.8291, 0.9125, 0.8185, 0.9132, 0.8185, 0.06058, 0.8185, 0.06058, 0.8185, 0.9132, 0.808, 0.9138, 0.808, 0.05993, 0.808, 0.05993, 0.808, 0.9138, 0.7974, 0.9145, 0.7974, 0.05929, 0.7974, 0.05929, 0.7974, 0.9145, 0.7869, 0.9151, 0.7869, 0.05865, 0.7869, 0.05865, 0.7869, 0.9151, 0.7763, 0.9157, 0.7763, 0.058, 0.7763, 0.058, 0.7763, 0.9157, 0.7658, 0.9164, 0.7658, 0.05736, 0.7658, 0.05736, 0.7658, 0.9164, 0.7552, 0.917, 0.7552, 0.05671, 0.7552, 0.05671, 0.7552, 0.917, 0.7447, 0.9177, 0.7447, 0.05607, 0.7447, 0.05607, 0.7447, 0.9177, 0.7341, 0.9183, 0.7341, 0.05543, 0.7341, 0.05543, 0.7341, 0.9183, 0.7236, 0.919, 0.7236, 0.05478, 0.7236, 0.05478, 0.7236, 0.919, 0.713, 0.9196, 0.713, 0.05414, 0.713, 0.05414, 0.713, 0.9196, 0.7025, 0.9202, 0.7025, 0.0535, 0.7025, 0.0535, 0.7025, 0.9202, 0.6919, 0.9209, 0.6919, 0.05285, 0.6919, 0.05285, 0.6919, 0.9209, 0.6814, 0.9215, 0.6814, 0.05221, 0.6814, 0.05221, 0.6814, 0.9215, 0.6708, 0.9222, 0.6708, 0.05156, 0.6708, 0.05156, 0.6708, 0.9222, 0.6603, 0.9228, 0.6603, 0.05092, 0.6603, 0.05092, 0.6603, 0.9228, 0.6497, 0.9235, 0.6497, 0.05028, 0.6497, 0.05028, 0.6497, 0.9235, 0.6391, 0.9241, 0.6391, 0.04963])
me_cube_004.materials.append(mat_page_tournante)
me_cube_004.use_remesh_preserve_volume = False
me_cube_004.use_remesh_preserve_attributes = False
me_cube_004.use_mirror_vertex_groups = False
me_cube_004.update()
me_cube_009 = bpy.data.meshes.new('Cube.009')
me_cube_009.from_pydata([(0.0, -0.81, -0.04), (0.14, -0.81, 0.09), (0.0, 0.81, -0.04), (0.14, 0.81, 0.09), (1.4, -0.81, -0.04), (1.3, -0.7695, 0.05), (1.4, 0.81, -0.04), (1.3, 0.7695, 0.05), (0.2203, 0.8063, 0.1), (0.1296, 0.81, 0.01), (0.2203, -0.8063, 0.1), (0.1296, -0.81, 0.01), (0.07, -0.81, 0.055), (0.07, 0.81, 0.055), (1.35, 0.7897, 0.005), (1.35, -0.7897, 0.005), (0.1749, -0.8081, 0.055), (0.1749, 0.8081, 0.055), (0.025, 0.81, 0.0075), (1.375, 0.7999, -0.0175), (1.375, -0.7999, -0.0175), (0.1522, -0.8091, 0.0325), (0.1522, 0.8091, 0.0325), (0.025, -0.81, 0.0075)], [], [(23, 18, 2, 0), (22, 19, 6, 9), (19, 20, 4, 6), (21, 23, 0, 11), (11, 9, 6, 4), (10, 8, 3, 1), (5, 7, 8, 10), (0, 2, 9, 11), (20, 21, 11, 4), (18, 22, 9, 2), (3, 8, 17, 13), (5, 10, 16, 15), (10, 1, 12, 16), (7, 5, 15, 14), (8, 7, 14, 17), (1, 3, 13, 12), (13, 17, 22, 18), (15, 16, 21, 20), (16, 12, 23, 21), (14, 15, 20, 19), (17, 14, 19, 22), (12, 13, 18, 23)])
me_cube_009.polygons.foreach_set('use_smooth', [True] * 22)
_k = set([(0, 23), (1, 10), (1, 12), (2, 18), (3, 8), (3, 13), (5, 7), (5, 10), (7, 8), (12, 23), (13, 18)])
me_cube_009.attributes.new('sharp_edge', 'BOOLEAN', 'EDGE').data.foreach_set('value', [ (min(e.vertices), max(e.vertices)) in _k for e in me_cube_009.edges])
_uv = me_cube_009.uv_layers.new(name='UVMap')
_uv.uv.foreach_set('vector', [0.5731, 0.05378, 0.5731, 0.9316, 0.557, 0.9316, 0.557, 0.05378, 0.141, 0.3716, 0.943, 0.3474, 0.9711, 0.1915, 0.1351, 0.2097, 0.9614, 0.3337, 0.04262, 0.3337, 0.0368, 0.1613, 0.9672, 0.1613, 0.1409, 0.3595, 0.03583, 0.3826, 0.03713, 0.2347, 0.1353, 0.204, 0.0, 0.0, 0.0, 0.0, 0.0, 0.0, 0.0, 0.0, 0.6407, 0.05581, 0.6407, 0.9295, 0.6164, 0.9316, 0.6164, 0.05378, 0.966, 0.07572, 0.966, 0.9096, 0.6407, 0.9295, 0.6407, 0.05581, 0.0, 0.0, 0.0, 0.0, 0.0, 0.0, 0.0, 0.0, 0.9396, 0.3659, 0.1409, 0.3595, 0.1353, 0.204, 0.9647, 0.2159, 0.03598, 0.3823, 0.141, 0.3716, 0.1351, 0.2097, 0.03761, 0.2318, 0.03918, 0.6944, 0.1587, 0.8573, 0.1469, 0.5335, 0.0407, 0.5353, 0.864, 0.8159, 0.1575, 0.826, 0.1464, 0.515, 0.9144, 0.5159, 0.1575, 0.826, 0.03895, 0.6924, 0.04041, 0.5329, 0.1464, 0.515, 0.9439, 0.8508, 0.06006, 0.8508, 0.04843, 0.5061, 0.9555, 0.5061, 0.1587, 0.8573, 0.8586, 0.815, 0.9149, 0.5032, 0.1469, 0.5335, 0.6164, 0.05378, 0.6164, 0.9316, 0.5928, 0.9316, 0.5928, 0.05378, 0.0407, 0.5353, 0.1469, 0.5335, 0.141, 0.3716, 0.03598, 0.3823, 0.9144, 0.5159, 0.1464, 0.515, 0.1409, 0.3595, 0.9396, 0.3659, 0.1464, 0.515, 0.04041, 0.5329, 0.03583, 0.3826, 0.1409, 0.3595, 0.9555, 0.5061, 0.04843, 0.5061, 0.04262, 0.3337, 0.9614, 0.3337, 0.1469, 0.5335, 0.9149, 0.5032, 0.943, 0.3474, 0.141, 0.3716, 0.5928, 0.05378, 0.5928, 0.9316, 0.5731, 0.9316, 0.5731, 0.05378])
me_cube_009.materials.append(mat_page_tournante_001)
me_cube_009.use_remesh_preserve_volume = False
me_cube_009.use_remesh_preserve_attributes = False
me_cube_009.use_mirror_vertex_groups = False
me_cube_009.update()
lat_lattice_002 = bpy.data.lattices.new('Lattice.002')
lat_lattice_002.points_u = 20
lat_lattice_002.points_w = 1
lat_lattice_002.points.foreach_set('co_deform', [-0.5, -0.5, 0.0, -0.4474, -0.5, 0.0, -0.3947, -0.5, 0.0, -0.3421, -0.5, 0.0, -0.2895, -0.5, 0.0, -0.2368, -0.5, 0.0, -0.1842, -0.5, 0.0, -0.1316, -0.5, 0.0, -0.07895, -0.5, 0.0, -0.02632, -0.5, 0.0, 0.02632, -0.5, 0.0, 0.07895, -0.5, 0.0, 0.1316, -0.5, 0.0, 0.1842, -0.5, 0.0, 0.2368, -0.5, 0.0, 0.2895, -0.5, 0.0, 0.3421, -0.5, 0.0, 0.3947, -0.5, 0.0, 0.4474, -0.5, 0.0, 0.5, -0.5, 0.0, -0.5, 0.5, 0.0, -0.4474, 0.5, 0.0, -0.3947, 0.5, 0.0, -0.3421, 0.5, 0.0, -0.2895, 0.5, 0.0, -0.2368, 0.5, 0.0, -0.1842, 0.5, 0.0, -0.1316, 0.5, 0.0, -0.07895, 0.5, 0.0, -0.02632, 0.5, 0.0, 0.02632, 0.5, 0.0, 0.07895, 0.5, 0.0, 0.1316, 0.5, 0.0, 0.1842, 0.5, 0.0, 0.2368, 0.5, 0.0, 0.2895, 0.5, 0.0, 0.3421, 0.5, 0.0, 0.3947, 0.5, 0.0, 0.4474, 0.5, 0.0, 0.5, 0.5, 0.0])

# ---- objects
ob_empty_deform_lattice = bpy.data.objects.new('Empty_Deform_Lattice', None)
ob_camera = bpy.data.objects.new('Camera', cam_camera)
ob_livre_001 = bpy.data.objects.new('Livre.001', me_cube_008)
ob_p2_001 = bpy.data.objects.new('P2.001', me_cube_007)
ob_pge_turn = bpy.data.objects.new('Pge_turn', None)
ob_spot = bpy.data.objects.new('Spot', light_spot)
ob_bending_tool = bpy.data.objects.new('Bending_Tool', None)
ob_p1_001 = bpy.data.objects.new('P1.001', me_plane_010)
ob_p2 = bpy.data.objects.new('P2', me_cube_004)
ob_pages_001 = bpy.data.objects.new('Pages.001', me_cube_009)
ob_lattice = bpy.data.objects.new('Lattice', lat_lattice_002)

# ---- transforms, parenting, visibility, modifiers, constraints
ob_empty_deform_lattice.parent = ob_bending_tool
ob_empty_deform_lattice.matrix_parent_inverse = Matrix(((1.0, 0.0, 0.0, -0.7004), (0.0, 1.0, 0.0, -11.06), (0.0, 0.0, 1.0, -2.702), (0.0, 0.0, 0.0, 1.0)))
ob_empty_deform_lattice.location = (0.7004, 11.06, 2.702)
ob_empty_deform_lattice.rotation_euler = (1.571, -0.0, 0.0)
ob_empty_deform_lattice.empty_display_size = 0.2
ob_empty_deform_lattice.empty_image_offset = (0.0, 0.0)
ob_empty_deform_lattice.hide_viewport = True
ob_empty_deform_lattice.lineart.crease_threshold = 0.0
ob_camera.location = (0.0, 0.0, 3.0)
ob_camera.lock_rotations_4d = False
ob_camera.empty_display_type = 'ARROWS'
ob_camera.color = (0.0, 0.0, 0.0, 0.0)
ob_camera.display_type = 'WIRE'
ob_camera.lineart.crease_threshold = 0.0
ob_livre_001.location = (0.0, 0.0, 0.02)
ob_livre_001.scale = (0.6, 0.6, 0.6)
ob_livre_001.lock_rotations_4d = False
ob_livre_001.empty_display_type = 'ARROWS'
ob_livre_001.lineart.crease_threshold = 0.0
_m = ob_livre_001.modifiers.new('Collision', 'COLLISION')
ob_p2_001.location = (0.0, 0.0, 0.0)
ob_p2_001.scale = (1.0, 1.2, 1.0)
ob_p2_001.lineart.crease_threshold = 0.0
ob_pge_turn.location = (0.0, 0.0, 0.0)
ob_pge_turn.lock_rotation = (True, False, True)
ob_pge_turn.lock_scale = (True, True, True)
ob_pge_turn.empty_display_type = 'SINGLE_ARROW'
ob_pge_turn.empty_image_offset = (0.0, 0.0)
ob_pge_turn.lineart.crease_threshold = 0.0
ob_spot.location = (2.0, 1.7, 3.0)
ob_spot.rotation_euler = (-0.2282, 0.7444, 0.5251)
ob_spot.lineart.crease_threshold = 0.0
ob_bending_tool.parent = ob_pge_turn
ob_bending_tool.matrix_parent_inverse = Matrix(((1.0, 0.0, 0.0, -0.7043), (0.0, 1.0, 0.0, -11.07), (0.0, 0.0, 1.0, -2.613), (0.0, 0.0, 0.0, 1.0)))
ob_bending_tool.location = (2.044, 10.07, 2.702)
ob_bending_tool.rotation_euler = (0.0, -0.0, -0.6981)
ob_bending_tool.empty_display_type = 'ARROWS'
ob_bending_tool.empty_image_offset = (0.0, 0.0)
ob_bending_tool.lineart.crease_threshold = 0.0
ob_p1_001.parent = ob_livre_001
ob_p1_001.matrix_parent_inverse = Matrix(((1.667, 0.0, 0.0, -1.248), (0.0, 1.667, 0.0, -18.43), (3.974e-07, 0.0, 1.667, -4.392), (0.0, 0.0, 0.0, 1.0)))
ob_p1_001.location = (0.3545, 11.06, 2.662)
ob_p1_001.rotation_euler = (-2.687e-07, -3.145, -4.9e-10)
ob_p1_001.scale = (0.3816, 0.5775, 0.4813)
ob_p1_001.lineart.crease_threshold = 0.0
_vg = ob_p1_001.vertex_groups.new(name='Reliure')
_vg = ob_p1_001.vertex_groups.new(name='Page')
_m = ob_p1_001.modifiers.new('Collision', 'COLLISION')
ob_p2.parent = ob_pge_turn
ob_p2.matrix_parent_inverse = Matrix(((1.0, 0.0, 0.0, -0.7043), (0.0, 1.0, 0.0, -11.07), (0.0, 0.0, 1.0, -2.613), (0.0, 0.0, 0.0, 1.0)))
ob_p2.location = (0.7043, 11.07, 2.613)
ob_p2.scale = (1.0, 1.2, 1.0)
ob_p2.lineart.crease_threshold = 0.0
_m = ob_p2.modifiers.new('EdgeSplit', 'EDGE_SPLIT')
_m.use_edge_angle = False
_m = ob_p2.modifiers.new('Lattice', 'LATTICE')
_m.object = ob_lattice
ob_pages_001.parent = ob_livre_001
ob_pages_001.matrix_parent_inverse = Matrix(((1.667, 0.0, 0.0, -1.248), (0.0, 1.667, 0.0, -18.43), (3.974e-07, 0.0, 1.667, -4.392), (0.0, 0.0, 0.0, 1.0)))
ob_pages_001.location = (0.7486, 11.06, 2.635)
ob_pages_001.scale = (0.6, 0.72, 0.6)
ob_pages_001.lineart.crease_threshold = 0.0
_m = ob_pages_001.modifiers.new('EdgeSplit', 'EDGE_SPLIT')
_m.use_edge_angle = False
ob_lattice.parent = ob_bending_tool
ob_lattice.matrix_parent_inverse = Matrix(((1.0, 0.0, 0.0, -0.7004), (0.0, 1.0, 0.0, -11.06), (0.0, 0.0, 1.0, -2.702), (0.0, 0.0, 0.0, 1.0)))
ob_lattice.location = (1.101, 11.06, 2.702)
ob_lattice.scale = (0.8, 1.0, 0.1)
ob_lattice.lock_rotation = (True, True, True)
ob_lattice.lock_scale = (True, True, True)
ob_lattice.lineart.crease_threshold = 0.0
_m = ob_lattice.modifiers.new('SimpleDeform', 'SIMPLE_DEFORM')
_m.deform_method = 'BEND'
_m.deform_axis = 'Z'
_m.origin = ob_empty_deform_lattice
_m.factor = 1.571
_m.angle = 1.571
cam_camera.dof.focus_object = ob_livre_001

# ---- collection membership
scene.collection.objects.link(ob_empty_deform_lattice)
col_collection_1.objects.link(ob_camera)
col_collection_1.objects.link(ob_livre_001)
col_collection_1.objects.link(ob_p2_001)
col_collection_1.objects.link(ob_pge_turn)
col_collection_1.objects.link(ob_spot)
col_collection_1.objects.link(ob_bending_tool)
col_collection_1.objects.link(ob_p1_001)
col_collection_1.objects.link(ob_p2)
col_collection_1.objects.link(ob_pages_001)
col_collection_1.objects.link(ob_lattice)

# ---- scene / render settings (as saved in the file)
scene.camera = ob_camera
scene.frame_start = 1; scene.frame_end = 250; scene.frame_set(1)
scene.render.engine = 'BLENDER_EEVEE_NEXT'
scene.render.resolution_percentage = 50
scene.render.dither_intensity = 0.0
scene.cycles.use_denoising = False
scene.cycles.samples = 128
scene.cycles.sampling_pattern = 'TABULATED_SOBOL'
scene.cycles.light_sampling_threshold = 0.0
scene.cycles.use_adaptive_sampling = False
scene.cycles.use_light_tree = False
scene.view_settings.view_transform = 'Standard'
bpy.context.view_layer.update()
